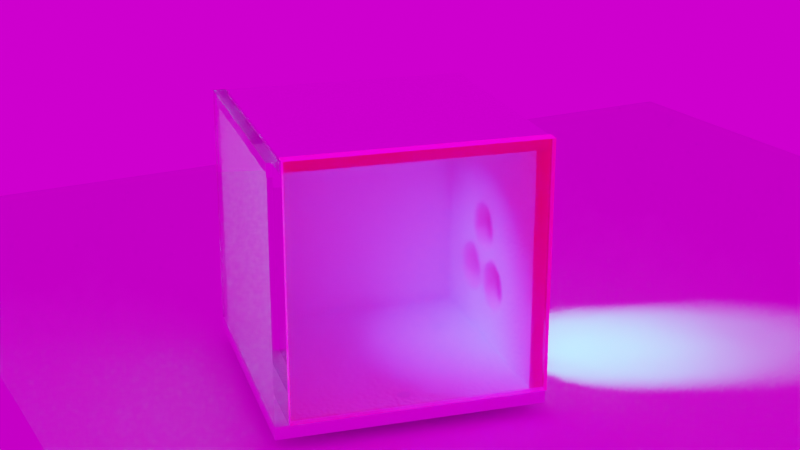 # Source: moodlight1.blend  (saved by Blender 3.1.7; exported with 4.5.12 LTS)
import bpy
from mathutils import Matrix  # noqa: F401  (used for matrix-valued properties, if any)

bpy.ops.wm.read_factory_settings(use_empty=True)
scene = bpy.context.scene
scene.name = 'Scene'

# ---- collections
col_collection = bpy.data.collections.new('Collection'); scene.collection.children.link(col_collection)
col_bottom_svg = bpy.data.collections.new('bottom.svg'); scene.collection.children.link(col_bottom_svg)

# ---- images (referenced by path relative to the original .blend; pixels are not part of the script)
import os
ASSET_DIR = os.environ.get("B2B_ASSET_DIR", "")  # directory of the original .blend (textures are referenced by path, not embedded)
HERE = os.path.dirname(os.path.abspath(__file__))  # packed textures are extracted next to this script under _unpacked/

def load_image(name, relpath, width, height, colorspace="sRGB"):
    """Load a texture the original file referenced (path relative to the .blend, or extracted next to this script)."""
    p = next((c for c in (os.path.join(HERE, relpath), os.path.join(ASSET_DIR, relpath)) if relpath and os.path.exists(c)), "")
    if p:
        img = bpy.data.images.load(p, check_existing=True)
        img.name = name
    else:  # same state as the original file: an image datablock whose file is absent (Cycles renders it pink)
        img = bpy.data.images.new(name, width, height)
        img.source = "FILE"
        img.filepath = "//" + (relpath or name)
    img.colorspace_settings.name = colorspace
    return img
img_kiara_interior_8k_d4d692b9_3903_4191_ae06_29406e390006_hdr = load_image('kiara_interior_8K_d4d692b9-3903-4191-ae06-29406e390006.hdr', 'kiara_interior_8K_d4d692b9-3903-4191-ae06-29406e390006.hdr', 1024, 1024, 'Linear Rec.709')

# ---- materials (node trees are filled in below, after node groups)
mat_plastic = bpy.data.materials.new('Plastic')
mat_glass_clean = bpy.data.materials.new('Glass clean')
mat_neon_plexi_pink_by_lp = bpy.data.materials.new('Neon Plexi Pink by LP')
mat_neon_plexi_pink_by_lp.alpha_threshold = 0.0
mat_neon_plexi_pink_by_lp.preview_render_type = 'CUBE'
mat_neon_plexi_pink_by_lp.diffuse_color = (0.8326, 0.0, 1.0, 1.0)
mat_neon_plexi_pink_by_lp.roughness = 0.5
mat_neon_plexi_pink_by_lp.line_color = (0.0, 0.0, 0.0, 1.0)

# ---- material node trees
mat_plastic.use_nodes = True; mat_plastic.node_tree.nodes.clear()
_N = mat_plastic.node_tree.nodes; _L = mat_plastic.node_tree.links
n0 = _N.new('ShaderNodeBsdfPrincipled'); n0.name = 'Principled BSDF'; n0.location = (460, 380)
n0.distribution = 'GGX'
n0.subsurface_method = 'BURLEY'
n0.inputs[0].default_value = (1.0, 1.0, 1.0, 1.0)
n0.inputs[3].default_value = 1.45
n0.inputs[13].default_value = 0.2727
n0.inputs[27].default_value = (0.0, 0.0, 0.0, 1.0)
n0.inputs[28].default_value = 1.0
n1 = _N.new('ShaderNodeOutputMaterial'); n1.name = 'Material Output'; n1.location = (740, 380)
n2 = _N.new('ShaderNodeValue'); n2.name = 'Value'; n2.location = (-180, 420)
n2.outputs[0].default_value = 0.35
n3 = _N.new('ShaderNodeValToRGB'); n3.name = 'ColorRamp'; n3.location = (-280, 320)
while len(n3.color_ramp.elements) > 1: n3.color_ramp.elements.remove(n3.color_ramp.elements[-1])
n3.color_ramp.elements[0].position = 0.07727; n3.color_ramp.elements[0].color = (0.0, 0.0, 0.0, 1.0)
_e = n3.color_ramp.elements.new(0.6864); _e.color = (1.0, 1.0, 1.0, 1.0)
n4 = _N.new('ShaderNodeMix'); n4.name = 'Mix'; n4.location = (240, 380)
n4.data_type = 'RGBA'
n4.blend_type = 'OVERLAY'
n4.inputs[0].default_value = 0.2
n5 = _N.new('ShaderNodeMath'); n5.name = 'Math.001'; n5.location = (-260, 40)
n5.operation = 'MULTIPLY'
n5.inputs[2].default_value = 0.0
n6 = _N.new('ShaderNodeTexNoise'); n6.name = 'Noise Texture'; n6.location = (-500, -80)
n6.inputs[2].default_value = 1000.0
n6.inputs[3].default_value = 16.0
n6.inputs[4].default_value = 0.0
n7 = _N.new('ShaderNodeTexNoise'); n7.name = 'Noise Texture.002'; n7.location = (-500, -300)
n7.inputs[2].default_value = 999.6
n7.inputs[3].default_value = 16.0
n7.inputs[4].default_value = 0.0
n8 = _N.new('ShaderNodeTexNoise'); n8.name = 'Noise Texture.001'; n8.location = (-500, 120)
n8.inputs[2].default_value = 990.0
n8.inputs[3].default_value = 16.0
n8.inputs[4].default_value = 0.0
n9 = _N.new('ShaderNodeTexNoise'); n9.name = 'Noise Texture.003'; n9.location = (-700, 120)
n9.inputs[2].default_value = 989.5
n9.inputs[3].default_value = 16.0
n9.inputs[4].default_value = 0.0
n10 = _N.new('ShaderNodeMath'); n10.name = 'Math.002'; n10.location = (-260, -120)
n10.operation = 'MULTIPLY'
n10.inputs[2].default_value = 0.0
n11 = _N.new('ShaderNodeMath'); n11.name = 'Math'; n11.location = (-20, -20)
n11.operation = 'MULTIPLY_ADD'
n11.use_clamp = True
n11.inputs[2].default_value = 0.38
n12 = _N.new('ShaderNodeMapping'); n12.name = 'Mapping'; n12.location = (-1060, -80)
n13 = _N.new('ShaderNodeValue'); n13.name = 'Value.001'; n13.location = (-1300, -400)
n13.outputs[0].default_value = 1.6
n14 = _N.new('NodeReroute'); n14.name = 'Reroute.002'; n14.location = (-860, -120)
n14.width = 16
n14.socket_idname = 'NodeSocketVector'
n15 = _N.new('ShaderNodeTexCoord'); n15.name = 'Texture Coordinate'; n15.location = (-1300, -160)
n16 = _N.new('ShaderNodeBump'); n16.name = 'Bump'; n16.location = (160, 0)
n16.invert = True
n16.inputs[0].default_value = 0.1417
n16.inputs[1].default_value = 0.04
n16.inputs[2].default_value = 1.0
_L.new(n0.outputs[0], n1.inputs[0])
_L.new(n16.outputs[0], n0.inputs[5])
_L.new(n6.outputs[0], n10.inputs[0])
_L.new(n11.outputs[0], n3.inputs[0])
_L.new(n8.outputs[0], n5.inputs[0])
_L.new(n5.outputs[0], n11.inputs[1])
_L.new(n10.outputs[0], n11.inputs[0])
_L.new(n7.outputs[0], n10.inputs[1])
_L.new(n9.outputs[0], n5.inputs[1])
_L.new(n11.outputs[0], n16.inputs[3])
_L.new(n2.outputs[0], n4.inputs[6])
_L.new(n3.outputs[0], n4.inputs[7])
_L.new(n4.outputs[2], n0.inputs[2])
_L.new(n13.outputs[0], n12.inputs[3])
_L.new(n12.outputs[0], n14.inputs[0])
_L.new(n14.outputs[0], n9.inputs[0])
_L.new(n14.outputs[0], n8.inputs[0])
_L.new(n14.outputs[0], n6.inputs[0])
_L.new(n14.outputs[0], n7.inputs[0])
_L.new(n15.outputs[2], n12.inputs[0])
n1.is_active_output = True
mat_glass_clean.use_nodes = True; mat_glass_clean.node_tree.nodes.clear()
_N = mat_glass_clean.node_tree.nodes; _L = mat_glass_clean.node_tree.links
n0 = _N.new('ShaderNodeOutputMaterial'); n0.name = 'Material Output'; n0.location = (300, 300)
n1 = _N.new('ShaderNodeBsdfPrincipled'); n1.name = 'Principled BSDF'; n1.location = (10, 300)
n1.distribution = 'GGX'
n1.subsurface_method = 'BURLEY'
n1.inputs[0].default_value = (1.0, 1.0, 1.0, 1.0)
n1.inputs[2].default_value = 0.0
n1.inputs[18].default_value = 1.0
n1.inputs[27].default_value = (0.0, 0.0, 0.0, 1.0)
n1.inputs[28].default_value = 1.0
_L.new(n1.outputs[0], n0.inputs[0])
n0.is_active_output = True
mat_neon_plexi_pink_by_lp.use_nodes = True; mat_neon_plexi_pink_by_lp.node_tree.nodes.clear()
_N = mat_neon_plexi_pink_by_lp.node_tree.nodes; _L = mat_neon_plexi_pink_by_lp.node_tree.links
n0 = _N.new('ShaderNodeValue'); n0.name = 'Value'; n0.location = (-1170, 282)
n0.outputs[0].default_value = 1.491
n1 = _N.new('ShaderNodeFresnel'); n1.name = 'Fresnel'; n1.location = (-927, 371)
n2 = _N.new('ShaderNodeBsdfAnisotropic'); n2.name = 'Glossy BSDF'; n2.location = (-284, 390)
n2.distribution = 'BECKMANN'
n3 = _N.new('ShaderNodeNewGeometry'); n3.name = 'Geometry'; n3.location = (-1177, 19)
n4 = _N.new('ShaderNodeRGBCurve'); n4.name = 'RGB Curves'; n4.location = (-971, 133)
_c = n4.mapping.curves[3]
while len(_c.points) > 2: _c.points.remove(_c.points[-1])
_c.points[0].location = (0.0, 0.0); _c.points[0].handle_type = 'AUTO'
_c.points[1].location = (0.96818, 0.28125); _c.points[1].handle_type = 'AUTO'
_p = _c.points.new(1.0, 1.0); _p.handle_type = 'AUTO'
n4.mapping.update()
n5 = _N.new('ShaderNodeRGBCurve'); n5.name = 'RGB Curves.001'; n5.location = (-663, 143)
_c = n5.mapping.curves[3]
while len(_c.points) > 2: _c.points.remove(_c.points[-1])
_c.points[0].location = (0.0, 0.0); _c.points[0].handle_type = 'AUTO'
_c.points[1].location = (0.74091, 0.38125); _c.points[1].handle_type = 'AUTO'
_p = _c.points.new(1.0, 1.0); _p.handle_type = 'AUTO'
n5.mapping.update()
n6 = _N.new('ShaderNodeBsdfRefraction'); n6.name = 'Refraction BSDF'; n6.location = (-114, 216)
n6.distribution = 'GGX'
n6.inputs[0].default_value = (1.0, 0.1149, 0.3, 1.0)
n7 = _N.new('ShaderNodeBsdfTranslucent'); n7.name = 'Translucent BSDF'; n7.location = (-112, 33)
n7.inputs[0].default_value = (0.8401, 0.002946, 1.0, 1.0)
n8 = _N.new('ShaderNodeMixShader'); n8.name = 'Mix Shader'; n8.location = (99, 212)
n9 = _N.new('ShaderNodeOutputMaterial'); n9.name = 'Material Output'; n9.location = (606, 272)
n10 = _N.new('ShaderNodeAddShader'); n10.name = 'Add Shader'; n10.location = (325, 282)
n11 = _N.new('ShaderNodeMath'); n11.name = 'Math'; n11.location = (-389, 180)
n11.operation = 'POWER'
n12 = _N.new('ShaderNodeMath'); n12.name = 'Math.001'; n12.location = (-474, 267)
n12.operation = 'POWER'
_L.new(n2.outputs[0], n10.inputs[0])
_L.new(n0.outputs[0], n1.inputs[0])
_L.new(n0.outputs[0], n6.inputs[2])
_L.new(n3.outputs[7], n4.inputs[1])
_L.new(n4.outputs[0], n5.inputs[1])
_L.new(n8.outputs[0], n10.inputs[1])
_L.new(n6.outputs[0], n8.inputs[1])
_L.new(n7.outputs[0], n8.inputs[2])
_L.new(n1.outputs[0], n8.inputs[0])
_L.new(n10.outputs[0], n9.inputs[0])
_L.new(n1.outputs[0], n2.inputs[0])
_L.new(n5.outputs[0], n11.inputs[0])
_L.new(n11.outputs[0], n6.inputs[1])
_L.new(n5.outputs[0], n12.inputs[0])
_L.new(n12.outputs[0], n2.inputs[1])
n9.is_active_output = True

# ---- world
world_kiara_interior = bpy.data.worlds.new('Kiara Interior'); scene.world = world_kiara_interior
world_kiara_interior.use_nodes = True; world_kiara_interior.node_tree.nodes.clear()
_N = world_kiara_interior.node_tree.nodes; _L = world_kiara_interior.node_tree.links
n0 = _N.new('ShaderNodeOutputWorld'); n0.name = 'World Output'; n0.location = (300, 300)
n1 = _N.new('ShaderNodeTexEnvironment'); n1.name = 'Environment Texture'; n1.location = (-336, 203)
n1.image = img_kiara_interior_8k_d4d692b9_3903_4191_ae06_29406e390006_hdr
_L.new(n1.outputs[0], n0.inputs[0])
n0.is_active_output = True
world_kiara_interior.color = (0.05088, 0.05088, 0.05088)
world_kiara_interior.use_sun_shadow = False
world_kiara_interior.sun_shadow_jitter_overblur = 0.0

# ---- cameras
cam_camera = bpy.data.cameras.new('Camera')
cam_camera.clip_end = 100.0
cam_camera.lens = 63.62
cam_camera.ortho_scale = 7.314

# ---- lights
light_spot = bpy.data.lights.new('Spot', 'SPOT')
light_spot.color = (0.0, 0.1502, 1.0)
light_spot.transmission_factor = 0.0
light_spot.energy = 21.5
light_spot.shadow_soft_size = 0.0254
light_spot.shadow_maximum_resolution = 0.006
light_spot.use_absolute_resolution = True
light_light = bpy.data.lights.new('Light', 'POINT')
light_light.transmission_factor = 0.0
light_light.energy = 1000.0
light_light.shadow_soft_size = 0.1
light_light.shadow_maximum_resolution = 0.006
light_light.use_absolute_resolution = True

# ---- meshes
me_cube_002 = bpy.data.meshes.new('Cube.002')
me_cube_002.from_pydata([(-0.3048, -0.3048, -0.3048), (-0.3048, -0.3048, 0.3048), (-0.3048, 0.3048, -0.3048), (-0.3048, 0.3048, 0.3048), (0.3048, -0.3048, -0.3048), (0.3048, -0.3048, 0.3048), (0.3048, 0.3048, -0.3048), (0.3048, 0.3048, 0.3048)], [], [(0, 1, 3, 2), (2, 3, 7, 6), (6, 7, 5, 4), (4, 5, 1, 0), (2, 6, 4, 0), (7, 3, 1, 5)])
_uv = me_cube_002.uv_layers.new(name='UVMap')
_uv.uv.foreach_set('vector', [0.375, 0.0, 0.625, 0.0, 0.625, 0.25, 0.375, 0.25, 0.375, 0.25, 0.625, 0.25, 0.625, 0.5, 0.375, 0.5, 0.375, 0.5, 0.625, 0.5, 0.625, 0.75, 0.375, 0.75, 0.375, 0.75, 0.625, 0.75, 0.625, 1.0, 0.375, 1.0, 0.125, 0.5, 0.375, 0.5, 0.375, 0.75, 0.125, 0.75, 0.625, 0.5, 0.875, 0.5, 0.875, 0.75, 0.625, 0.75])
_uv = me_cube_002.uv_layers.new(name='automap')
_uv.uv.foreach_set('vector', [0.2619, 0.2619, 0.2619, 0.7381, 0.7381, 0.7381, 0.7381, 0.2619, 0.2619, 0.2619, 0.2619, 0.7381, 0.7381, 0.7381, 0.7381, 0.2619, 0.7381, 0.2619, 0.7381, 0.7381, 0.2619, 0.7381, 0.2619, 0.2619, 0.7381, 0.2619, 0.7381, 0.7381, 0.2619, 0.7381, 0.2619, 0.2619, 0.2619, 0.7381, 0.7381, 0.7381, 0.7381, 0.2619, 0.2619, 0.2619, 0.7381, 0.7381, 0.2619, 0.7381, 0.2619, 0.2619, 0.7381, 0.2619])
_uv.active_render = True
_ca = me_cube_002.color_attributes.new('Col', 'BYTE_COLOR', 'CORNER')
_ca.data.foreach_set('color', [1.0, 1.0, 1.0, 1.0, 1.0, 1.0, 1.0, 1.0, 1.0, 1.0, 1.0, 1.0, 1.0, 1.0, 1.0, 1.0, 1.0, 1.0, 1.0, 1.0, 1.0, 1.0, 1.0, 1.0, 1.0, 1.0, 1.0, 1.0, 1.0, 1.0, 1.0, 1.0, 1.0, 1.0, 1.0, 1.0, 1.0, 1.0, 1.0, 1.0, 1.0, 1.0, 1.0, 1.0, 1.0, 1.0, 1.0, 1.0, 1.0, 1.0, 1.0, 1.0, 1.0, 1.0, 1.0, 1.0, 1.0, 1.0, 1.0, 1.0, 1.0, 1.0, 1.0, 1.0, 1.0, 1.0, 1.0, 1.0, 1.0, 1.0, 1.0, 1.0, 1.0, 1.0, 1.0, 1.0, 1.0, 1.0, 1.0, 1.0, 1.0, 1.0, 1.0, 1.0, 1.0, 1.0, 1.0, 1.0, 1.0, 1.0, 1.0, 1.0, 1.0, 1.0, 1.0, 1.0])
me_cube_002.materials.append(None)
me_cube_002.use_remesh_fix_poles = True
me_cube_002.use_remesh_preserve_attributes = False
me_cube_002.auto_texspace = False
me_cube_002.update()
me_cylinder_003 = bpy.data.meshes.new('Cylinder.003')
me_cylinder_003.from_pydata([(0.0, 0.3048, -0.3048), (0.0, 0.3048, 0.3048), (0.05946, 0.2989, -0.3048), (0.05946, 0.2989, 0.3048), (0.1166, 0.2816, -0.3048), (0.1166, 0.2816, 0.3048), (0.1693, 0.2534, -0.3048), (0.1693, 0.2534, 0.3048), (0.2155, 0.2155, -0.3048), (0.2155, 0.2155, 0.3048), (0.2534, 0.1693, -0.3048), (0.2534, 0.1693, 0.3048), (0.2816, 0.1166, -0.3048), (0.2816, 0.1166, 0.3048), (0.2989, 0.05946, -0.3048), (0.2989, 0.05946, 0.3048), (0.3048, -1.332e-08, -0.3048), (0.3048, -1.332e-08, 0.3048), (0.2989, -0.05946, -0.3048), (0.2989, -0.05946, 0.3048), (0.2816, -0.1166, -0.3048), (0.2816, -0.1166, 0.3048), (0.2534, -0.1693, -0.3048), (0.2534, -0.1693, 0.3048), (0.2155, -0.2155, -0.3048), (0.2155, -0.2155, 0.3048), (0.1693, -0.2534, -0.3048), (0.1693, -0.2534, 0.3048), (0.1166, -0.2816, -0.3048), (0.1166, -0.2816, 0.3048), (0.05946, -0.2989, -0.3048), (0.05946, -0.2989, 0.3048), (-2.665e-08, -0.3048, -0.3048), (-2.665e-08, -0.3048, 0.3048), (-0.05946, -0.2989, -0.3048), (-0.05946, -0.2989, 0.3048), (-0.1166, -0.2816, -0.3048), (-0.1166, -0.2816, 0.3048), (-0.1693, -0.2534, -0.3048), (-0.1693, -0.2534, 0.3048), (-0.2155, -0.2155, -0.3048), (-0.2155, -0.2155, 0.3048), (-0.2534, -0.1693, -0.3048), (-0.2534, -0.1693, 0.3048), (-0.2816, -0.1166, -0.3048), (-0.2816, -0.1166, 0.3048), (-0.2989, -0.05946, -0.3048), (-0.2989, -0.05946, 0.3048), (-0.3048, 3.635e-09, -0.3048), (-0.3048, 3.635e-09, 0.3048), (-0.2989, 0.05946, -0.3048), (-0.2989, 0.05946, 0.3048), (-0.2816, 0.1166, -0.3048), (-0.2816, 0.1166, 0.3048), (-0.2534, 0.1693, -0.3048), (-0.2534, 0.1693, 0.3048), (-0.2155, 0.2155, -0.3048), (-0.2155, 0.2155, 0.3048), (-0.1693, 0.2534, -0.3048), (-0.1693, 0.2534, 0.3048), (-0.1166, 0.2816, -0.3048), (-0.1166, 0.2816, 0.3048), (-0.05946, 0.2989, -0.3048), (-0.05946, 0.2989, 0.3048)], [], [(0, 1, 3, 2), (2, 3, 5, 4), (4, 5, 7, 6), (6, 7, 9, 8), (8, 9, 11, 10), (10, 11, 13, 12), (12, 13, 15, 14), (14, 15, 17, 16), (16, 17, 19, 18), (18, 19, 21, 20), (20, 21, 23, 22), (22, 23, 25, 24), (24, 25, 27, 26), (26, 27, 29, 28), (28, 29, 31, 30), (30, 31, 33, 32), (32, 33, 35, 34), (34, 35, 37, 36), (36, 37, 39, 38), (38, 39, 41, 40), (40, 41, 43, 42), (42, 43, 45, 44), (44, 45, 47, 46), (46, 47, 49, 48), (48, 49, 51, 50), (50, 51, 53, 52), (52, 53, 55, 54), (54, 55, 57, 56), (56, 57, 59, 58), (58, 59, 61, 60), (3, 1, 63, 61, 59, 57, 55, 53, 51, 49, 47, 45, 43, 41, 39, 37, 35, 33, 31, 29, 27, 25, 23, 21, 19, 17, 15, 13, 11, 9, 7, 5), (60, 61, 63, 62), (62, 63, 1, 0), (0, 2, 4, 6, 8, 10, 12, 14, 16, 18, 20, 22, 24, 26, 28, 30, 32, 34, 36, 38, 40, 42, 44, 46, 48, 50, 52, 54, 56, 58, 60, 62)])
_uv = me_cylinder_003.uv_layers.new(name='UVMap')
_uv.uv.foreach_set('vector', [1.0, 0.5, 1.0, 1.0, 0.9688, 1.0, 0.9688, 0.5, 0.9688, 0.5, 0.9688, 1.0, 0.9375, 1.0, 0.9375, 0.5, 0.9375, 0.5, 0.9375, 1.0, 0.9062, 1.0, 0.9062, 0.5, 0.9062, 0.5, 0.9062, 1.0, 0.875, 1.0, 0.875, 0.5, 0.875, 0.5, 0.875, 1.0, 0.8438, 1.0, 0.8438, 0.5, 0.8438, 0.5, 0.8438, 1.0, 0.8125, 1.0, 0.8125, 0.5, 0.8125, 0.5, 0.8125, 1.0, 0.7812, 1.0, 0.7812, 0.5, 0.7812, 0.5, 0.7812, 1.0, 0.75, 1.0, 0.75, 0.5, 0.75, 0.5, 0.75, 1.0, 0.7188, 1.0, 0.7188, 0.5, 0.7188, 0.5, 0.7188, 1.0, 0.6875, 1.0, 0.6875, 0.5, 0.6875, 0.5, 0.6875, 1.0, 0.6562, 1.0, 0.6562, 0.5, 0.6562, 0.5, 0.6562, 1.0, 0.625, 1.0, 0.625, 0.5, 0.625, 0.5, 0.625, 1.0, 0.5938, 1.0, 0.5938, 0.5, 0.5938, 0.5, 0.5938, 1.0, 0.5625, 1.0, 0.5625, 0.5, 0.5625, 0.5, 0.5625, 1.0, 0.5312, 1.0, 0.5312, 0.5, 0.5312, 0.5, 0.5312, 1.0, 0.5, 1.0, 0.5, 0.5, 0.5, 0.5, 0.5, 1.0, 0.4688, 1.0, 0.4688, 0.5, 0.4688, 0.5, 0.4688, 1.0, 0.4375, 1.0, 0.4375, 0.5, 0.4375, 0.5, 0.4375, 1.0, 0.4062, 1.0, 0.4062, 0.5, 0.4062, 0.5, 0.4062, 1.0, 0.375, 1.0, 0.375, 0.5, 0.375, 0.5, 0.375, 1.0, 0.3438, 1.0, 0.3438, 0.5, 0.3438, 0.5, 0.3438, 1.0, 0.3125, 1.0, 0.3125, 0.5, 0.3125, 0.5, 0.3125, 1.0, 0.2812, 1.0, 0.2812, 0.5, 0.2812, 0.5, 0.2812, 1.0, 0.25, 1.0, 0.25, 0.5, 0.25, 0.5, 0.25, 1.0, 0.2188, 1.0, 0.2188, 0.5, 0.2188, 0.5, 0.2188, 1.0, 0.1875, 1.0, 0.1875, 0.5, 0.1875, 0.5, 0.1875, 1.0, 0.1562, 1.0, 0.1562, 0.5, 0.1562, 0.5, 0.1562, 1.0, 0.125, 1.0, 0.125, 0.5, 0.125, 0.5, 0.125, 1.0, 0.09375, 1.0, 0.09375, 0.5, 0.09375, 0.5, 0.09375, 1.0, 0.0625, 1.0, 0.0625, 0.5, 0.2968, 0.4854, 0.25, 0.49, 0.2032, 0.4854, 0.1582, 0.4717, 0.1167, 0.4496, 0.08029, 0.4197, 0.05045, 0.3833, 0.02827, 0.3418, 0.01461, 0.2968, 0.01, 0.25, 0.01461, 0.2032, 0.02827, 0.1582, 0.05045, 0.1167, 0.08029, 0.08029, 0.1167, 0.05045, 0.1582, 0.02827, 0.2032, 0.01461, 0.25, 0.01, 0.2968, 0.01461, 0.3418, 0.02827, 0.3833, 0.05045, 0.4197, 0.08029, 0.4496, 0.1167, 0.4717, 0.1582, 0.4854, 0.2032, 0.49, 0.25, 0.4854, 0.2968, 0.4717, 0.3418, 0.4496, 0.3833, 0.4197, 0.4197, 0.3833, 0.4496, 0.3418, 0.4717, 0.0625, 0.5, 0.0625, 1.0, 0.03125, 1.0, 0.03125, 0.5, 0.03125, 0.5, 0.03125, 1.0, 0.0, 1.0, 0.0, 0.5, 0.75, 0.49, 0.7968, 0.4854, 0.8418, 0.4717, 0.8833, 0.4496, 0.9197, 0.4197, 0.9496, 0.3833, 0.9717, 0.3418, 0.9854, 0.2968, 0.99, 0.25, 0.9854, 0.2032, 0.9717, 0.1582, 0.9496, 0.1167, 0.9197, 0.08029, 0.8833, 0.05045, 0.8418, 0.02827, 0.7968, 0.01461, 0.75, 0.01, 0.7032, 0.01461, 0.6582, 0.02827, 0.6167, 0.05045, 0.5803, 0.08029, 0.5504, 0.1167, 0.5283, 0.1582, 0.5146, 0.2032, 0.51, 0.25, 0.5146, 0.2968, 0.5283, 0.3418, 0.5504, 0.3833, 0.5803, 0.4197, 0.6167, 0.4496, 0.6582, 0.4717, 0.7032, 0.4854])
me_cylinder_003.use_remesh_fix_poles = True
me_cylinder_003.use_remesh_preserve_attributes = False
me_cylinder_003.update()
me_cylinder_004 = bpy.data.meshes.new('Cylinder.004')
me_cylinder_004.from_pydata([(0.0, 0.3048, -0.3048), (0.0, 0.3048, 0.3048), (0.05946, 0.2989, -0.3048), (0.05946, 0.2989, 0.3048), (0.1166, 0.2816, -0.3048), (0.1166, 0.2816, 0.3048), (0.1693, 0.2534, -0.3048), (0.1693, 0.2534, 0.3048), (0.2155, 0.2155, -0.3048), (0.2155, 0.2155, 0.3048), (0.2534, 0.1693, -0.3048), (0.2534, 0.1693, 0.3048), (0.2816, 0.1166, -0.3048), (0.2816, 0.1166, 0.3048), (0.2989, 0.05946, -0.3048), (0.2989, 0.05946, 0.3048), (0.3048, -1.332e-08, -0.3048), (0.3048, -1.332e-08, 0.3048), (0.2989, -0.05946, -0.3048), (0.2989, -0.05946, 0.3048), (0.2816, -0.1166, -0.3048), (0.2816, -0.1166, 0.3048), (0.2534, -0.1693, -0.3048), (0.2534, -0.1693, 0.3048), (0.2155, -0.2155, -0.3048), (0.2155, -0.2155, 0.3048), (0.1693, -0.2534, -0.3048), (0.1693, -0.2534, 0.3048), (0.1166, -0.2816, -0.3048), (0.1166, -0.2816, 0.3048), (0.05946, -0.2989, -0.3048), (0.05946, -0.2989, 0.3048), (-2.665e-08, -0.3048, -0.3048), (-2.665e-08, -0.3048, 0.3048), (-0.05946, -0.2989, -0.3048), (-0.05946, -0.2989, 0.3048), (-0.1166, -0.2816, -0.3048), (-0.1166, -0.2816, 0.3048), (-0.1693, -0.2534, -0.3048), (-0.1693, -0.2534, 0.3048), (-0.2155, -0.2155, -0.3048), (-0.2155, -0.2155, 0.3048), (-0.2534, -0.1693, -0.3048), (-0.2534, -0.1693, 0.3048), (-0.2816, -0.1166, -0.3048), (-0.2816, -0.1166, 0.3048), (-0.2989, -0.05946, -0.3048), (-0.2989, -0.05946, 0.3048), (-0.3048, 3.635e-09, -0.3048), (-0.3048, 3.635e-09, 0.3048), (-0.2989, 0.05946, -0.3048), (-0.2989, 0.05946, 0.3048), (-0.2816, 0.1166, -0.3048), (-0.2816, 0.1166, 0.3048), (-0.2534, 0.1693, -0.3048), (-0.2534, 0.1693, 0.3048), (-0.2155, 0.2155, -0.3048), (-0.2155, 0.2155, 0.3048), (-0.1693, 0.2534, -0.3048), (-0.1693, 0.2534, 0.3048), (-0.1166, 0.2816, -0.3048), (-0.1166, 0.2816, 0.3048), (-0.05946, 0.2989, -0.3048), (-0.05946, 0.2989, 0.3048)], [], [(0, 1, 3, 2), (2, 3, 5, 4), (4, 5, 7, 6), (6, 7, 9, 8), (8, 9, 11, 10), (10, 11, 13, 12), (12, 13, 15, 14), (14, 15, 17, 16), (16, 17, 19, 18), (18, 19, 21, 20), (20, 21, 23, 22), (22, 23, 25, 24), (24, 25, 27, 26), (26, 27, 29, 28), (28, 29, 31, 30), (30, 31, 33, 32), (32, 33, 35, 34), (34, 35, 37, 36), (36, 37, 39, 38), (38, 39, 41, 40), (40, 41, 43, 42), (42, 43, 45, 44), (44, 45, 47, 46), (46, 47, 49, 48), (48, 49, 51, 50), (50, 51, 53, 52), (52, 53, 55, 54), (54, 55, 57, 56), (56, 57, 59, 58), (58, 59, 61, 60), (3, 1, 63, 61, 59, 57, 55, 53, 51, 49, 47, 45, 43, 41, 39, 37, 35, 33, 31, 29, 27, 25, 23, 21, 19, 17, 15, 13, 11, 9, 7, 5), (60, 61, 63, 62), (62, 63, 1, 0), (0, 2, 4, 6, 8, 10, 12, 14, 16, 18, 20, 22, 24, 26, 28, 30, 32, 34, 36, 38, 40, 42, 44, 46, 48, 50, 52, 54, 56, 58, 60, 62)])
_uv = me_cylinder_004.uv_layers.new(name='UVMap')
_uv.uv.foreach_set('vector', [1.0, 0.5, 1.0, 1.0, 0.9688, 1.0, 0.9688, 0.5, 0.9688, 0.5, 0.9688, 1.0, 0.9375, 1.0, 0.9375, 0.5, 0.9375, 0.5, 0.9375, 1.0, 0.9062, 1.0, 0.9062, 0.5, 0.9062, 0.5, 0.9062, 1.0, 0.875, 1.0, 0.875, 0.5, 0.875, 0.5, 0.875, 1.0, 0.8438, 1.0, 0.8438, 0.5, 0.8438, 0.5, 0.8438, 1.0, 0.8125, 1.0, 0.8125, 0.5, 0.8125, 0.5, 0.8125, 1.0, 0.7812, 1.0, 0.7812, 0.5, 0.7812, 0.5, 0.7812, 1.0, 0.75, 1.0, 0.75, 0.5, 0.75, 0.5, 0.75, 1.0, 0.7188, 1.0, 0.7188, 0.5, 0.7188, 0.5, 0.7188, 1.0, 0.6875, 1.0, 0.6875, 0.5, 0.6875, 0.5, 0.6875, 1.0, 0.6562, 1.0, 0.6562, 0.5, 0.6562, 0.5, 0.6562, 1.0, 0.625, 1.0, 0.625, 0.5, 0.625, 0.5, 0.625, 1.0, 0.5938, 1.0, 0.5938, 0.5, 0.5938, 0.5, 0.5938, 1.0, 0.5625, 1.0, 0.5625, 0.5, 0.5625, 0.5, 0.5625, 1.0, 0.5312, 1.0, 0.5312, 0.5, 0.5312, 0.5, 0.5312, 1.0, 0.5, 1.0, 0.5, 0.5, 0.5, 0.5, 0.5, 1.0, 0.4688, 1.0, 0.4688, 0.5, 0.4688, 0.5, 0.4688, 1.0, 0.4375, 1.0, 0.4375, 0.5, 0.4375, 0.5, 0.4375, 1.0, 0.4062, 1.0, 0.4062, 0.5, 0.4062, 0.5, 0.4062, 1.0, 0.375, 1.0, 0.375, 0.5, 0.375, 0.5, 0.375, 1.0, 0.3438, 1.0, 0.3438, 0.5, 0.3438, 0.5, 0.3438, 1.0, 0.3125, 1.0, 0.3125, 0.5, 0.3125, 0.5, 0.3125, 1.0, 0.2812, 1.0, 0.2812, 0.5, 0.2812, 0.5, 0.2812, 1.0, 0.25, 1.0, 0.25, 0.5, 0.25, 0.5, 0.25, 1.0, 0.2188, 1.0, 0.2188, 0.5, 0.2188, 0.5, 0.2188, 1.0, 0.1875, 1.0, 0.1875, 0.5, 0.1875, 0.5, 0.1875, 1.0, 0.1562, 1.0, 0.1562, 0.5, 0.1562, 0.5, 0.1562, 1.0, 0.125, 1.0, 0.125, 0.5, 0.125, 0.5, 0.125, 1.0, 0.09375, 1.0, 0.09375, 0.5, 0.09375, 0.5, 0.09375, 1.0, 0.0625, 1.0, 0.0625, 0.5, 0.2968, 0.4854, 0.25, 0.49, 0.2032, 0.4854, 0.1582, 0.4717, 0.1167, 0.4496, 0.08029, 0.4197, 0.05045, 0.3833, 0.02827, 0.3418, 0.01461, 0.2968, 0.01, 0.25, 0.01461, 0.2032, 0.02827, 0.1582, 0.05045, 0.1167, 0.08029, 0.08029, 0.1167, 0.05045, 0.1582, 0.02827, 0.2032, 0.01461, 0.25, 0.01, 0.2968, 0.01461, 0.3418, 0.02827, 0.3833, 0.05045, 0.4197, 0.08029, 0.4496, 0.1167, 0.4717, 0.1582, 0.4854, 0.2032, 0.49, 0.25, 0.4854, 0.2968, 0.4717, 0.3418, 0.4496, 0.3833, 0.4197, 0.4197, 0.3833, 0.4496, 0.3418, 0.4717, 0.0625, 0.5, 0.0625, 1.0, 0.03125, 1.0, 0.03125, 0.5, 0.03125, 0.5, 0.03125, 1.0, 0.0, 1.0, 0.0, 0.5, 0.75, 0.49, 0.7968, 0.4854, 0.8418, 0.4717, 0.8833, 0.4496, 0.9197, 0.4197, 0.9496, 0.3833, 0.9717, 0.3418, 0.9854, 0.2968, 0.99, 0.25, 0.9854, 0.2032, 0.9717, 0.1582, 0.9496, 0.1167, 0.9197, 0.08029, 0.8833, 0.05045, 0.8418, 0.02827, 0.7968, 0.01461, 0.75, 0.01, 0.7032, 0.01461, 0.6582, 0.02827, 0.6167, 0.05045, 0.5803, 0.08029, 0.5504, 0.1167, 0.5283, 0.1582, 0.5146, 0.2032, 0.51, 0.25, 0.5146, 0.2968, 0.5283, 0.3418, 0.5504, 0.3833, 0.5803, 0.4197, 0.6167, 0.4496, 0.6582, 0.4717, 0.7032, 0.4854])
me_cylinder_004.use_remesh_fix_poles = True
me_cylinder_004.use_remesh_preserve_attributes = False
me_cylinder_004.update()
me_cylinder_005 = bpy.data.meshes.new('Cylinder.005')
me_cylinder_005.from_pydata([(0.0, 0.3048, -0.3048), (0.0, 0.3048, 0.3048), (0.05946, 0.2989, -0.3048), (0.05946, 0.2989, 0.3048), (0.1166, 0.2816, -0.3048), (0.1166, 0.2816, 0.3048), (0.1693, 0.2534, -0.3048), (0.1693, 0.2534, 0.3048), (0.2155, 0.2155, -0.3048), (0.2155, 0.2155, 0.3048), (0.2534, 0.1693, -0.3048), (0.2534, 0.1693, 0.3048), (0.2816, 0.1166, -0.3048), (0.2816, 0.1166, 0.3048), (0.2989, 0.05946, -0.3048), (0.2989, 0.05946, 0.3048), (0.3048, -1.332e-08, -0.3048), (0.3048, -1.332e-08, 0.3048), (0.2989, -0.05946, -0.3048), (0.2989, -0.05946, 0.3048), (0.2816, -0.1166, -0.3048), (0.2816, -0.1166, 0.3048), (0.2534, -0.1693, -0.3048), (0.2534, -0.1693, 0.3048), (0.2155, -0.2155, -0.3048), (0.2155, -0.2155, 0.3048), (0.1693, -0.2534, -0.3048), (0.1693, -0.2534, 0.3048), (0.1166, -0.2816, -0.3048), (0.1166, -0.2816, 0.3048), (0.05946, -0.2989, -0.3048), (0.05946, -0.2989, 0.3048), (-2.665e-08, -0.3048, -0.3048), (-2.665e-08, -0.3048, 0.3048), (-0.05946, -0.2989, -0.3048), (-0.05946, -0.2989, 0.3048), (-0.1166, -0.2816, -0.3048), (-0.1166, -0.2816, 0.3048), (-0.1693, -0.2534, -0.3048), (-0.1693, -0.2534, 0.3048), (-0.2155, -0.2155, -0.3048), (-0.2155, -0.2155, 0.3048), (-0.2534, -0.1693, -0.3048), (-0.2534, -0.1693, 0.3048), (-0.2816, -0.1166, -0.3048), (-0.2816, -0.1166, 0.3048), (-0.2989, -0.05946, -0.3048), (-0.2989, -0.05946, 0.3048), (-0.3048, 3.635e-09, -0.3048), (-0.3048, 3.635e-09, 0.3048), (-0.2989, 0.05946, -0.3048), (-0.2989, 0.05946, 0.3048), (-0.2816, 0.1166, -0.3048), (-0.2816, 0.1166, 0.3048), (-0.2534, 0.1693, -0.3048), (-0.2534, 0.1693, 0.3048), (-0.2155, 0.2155, -0.3048), (-0.2155, 0.2155, 0.3048), (-0.1693, 0.2534, -0.3048), (-0.1693, 0.2534, 0.3048), (-0.1166, 0.2816, -0.3048), (-0.1166, 0.2816, 0.3048), (-0.05946, 0.2989, -0.3048), (-0.05946, 0.2989, 0.3048)], [], [(0, 1, 3, 2), (2, 3, 5, 4), (4, 5, 7, 6), (6, 7, 9, 8), (8, 9, 11, 10), (10, 11, 13, 12), (12, 13, 15, 14), (14, 15, 17, 16), (16, 17, 19, 18), (18, 19, 21, 20), (20, 21, 23, 22), (22, 23, 25, 24), (24, 25, 27, 26), (26, 27, 29, 28), (28, 29, 31, 30), (30, 31, 33, 32), (32, 33, 35, 34), (34, 35, 37, 36), (36, 37, 39, 38), (38, 39, 41, 40), (40, 41, 43, 42), (42, 43, 45, 44), (44, 45, 47, 46), (46, 47, 49, 48), (48, 49, 51, 50), (50, 51, 53, 52), (52, 53, 55, 54), (54, 55, 57, 56), (56, 57, 59, 58), (58, 59, 61, 60), (3, 1, 63, 61, 59, 57, 55, 53, 51, 49, 47, 45, 43, 41, 39, 37, 35, 33, 31, 29, 27, 25, 23, 21, 19, 17, 15, 13, 11, 9, 7, 5), (60, 61, 63, 62), (62, 63, 1, 0), (0, 2, 4, 6, 8, 10, 12, 14, 16, 18, 20, 22, 24, 26, 28, 30, 32, 34, 36, 38, 40, 42, 44, 46, 48, 50, 52, 54, 56, 58, 60, 62)])
_uv = me_cylinder_005.uv_layers.new(name='UVMap')
_uv.uv.foreach_set('vector', [1.0, 0.5, 1.0, 1.0, 0.9688, 1.0, 0.9688, 0.5, 0.9688, 0.5, 0.9688, 1.0, 0.9375, 1.0, 0.9375, 0.5, 0.9375, 0.5, 0.9375, 1.0, 0.9062, 1.0, 0.9062, 0.5, 0.9062, 0.5, 0.9062, 1.0, 0.875, 1.0, 0.875, 0.5, 0.875, 0.5, 0.875, 1.0, 0.8438, 1.0, 0.8438, 0.5, 0.8438, 0.5, 0.8438, 1.0, 0.8125, 1.0, 0.8125, 0.5, 0.8125, 0.5, 0.8125, 1.0, 0.7812, 1.0, 0.7812, 0.5, 0.7812, 0.5, 0.7812, 1.0, 0.75, 1.0, 0.75, 0.5, 0.75, 0.5, 0.75, 1.0, 0.7188, 1.0, 0.7188, 0.5, 0.7188, 0.5, 0.7188, 1.0, 0.6875, 1.0, 0.6875, 0.5, 0.6875, 0.5, 0.6875, 1.0, 0.6562, 1.0, 0.6562, 0.5, 0.6562, 0.5, 0.6562, 1.0, 0.625, 1.0, 0.625, 0.5, 0.625, 0.5, 0.625, 1.0, 0.5938, 1.0, 0.5938, 0.5, 0.5938, 0.5, 0.5938, 1.0, 0.5625, 1.0, 0.5625, 0.5, 0.5625, 0.5, 0.5625, 1.0, 0.5312, 1.0, 0.5312, 0.5, 0.5312, 0.5, 0.5312, 1.0, 0.5, 1.0, 0.5, 0.5, 0.5, 0.5, 0.5, 1.0, 0.4688, 1.0, 0.4688, 0.5, 0.4688, 0.5, 0.4688, 1.0, 0.4375, 1.0, 0.4375, 0.5, 0.4375, 0.5, 0.4375, 1.0, 0.4062, 1.0, 0.4062, 0.5, 0.4062, 0.5, 0.4062, 1.0, 0.375, 1.0, 0.375, 0.5, 0.375, 0.5, 0.375, 1.0, 0.3438, 1.0, 0.3438, 0.5, 0.3438, 0.5, 0.3438, 1.0, 0.3125, 1.0, 0.3125, 0.5, 0.3125, 0.5, 0.3125, 1.0, 0.2812, 1.0, 0.2812, 0.5, 0.2812, 0.5, 0.2812, 1.0, 0.25, 1.0, 0.25, 0.5, 0.25, 0.5, 0.25, 1.0, 0.2188, 1.0, 0.2188, 0.5, 0.2188, 0.5, 0.2188, 1.0, 0.1875, 1.0, 0.1875, 0.5, 0.1875, 0.5, 0.1875, 1.0, 0.1562, 1.0, 0.1562, 0.5, 0.1562, 0.5, 0.1562, 1.0, 0.125, 1.0, 0.125, 0.5, 0.125, 0.5, 0.125, 1.0, 0.09375, 1.0, 0.09375, 0.5, 0.09375, 0.5, 0.09375, 1.0, 0.0625, 1.0, 0.0625, 0.5, 0.2968, 0.4854, 0.25, 0.49, 0.2032, 0.4854, 0.1582, 0.4717, 0.1167, 0.4496, 0.08029, 0.4197, 0.05045, 0.3833, 0.02827, 0.3418, 0.01461, 0.2968, 0.01, 0.25, 0.01461, 0.2032, 0.02827, 0.1582, 0.05045, 0.1167, 0.08029, 0.08029, 0.1167, 0.05045, 0.1582, 0.02827, 0.2032, 0.01461, 0.25, 0.01, 0.2968, 0.01461, 0.3418, 0.02827, 0.3833, 0.05045, 0.4197, 0.08029, 0.4496, 0.1167, 0.4717, 0.1582, 0.4854, 0.2032, 0.49, 0.25, 0.4854, 0.2968, 0.4717, 0.3418, 0.4496, 0.3833, 0.4197, 0.4197, 0.3833, 0.4496, 0.3418, 0.4717, 0.0625, 0.5, 0.0625, 1.0, 0.03125, 1.0, 0.03125, 0.5, 0.03125, 0.5, 0.03125, 1.0, 0.0, 1.0, 0.0, 0.5, 0.75, 0.49, 0.7968, 0.4854, 0.8418, 0.4717, 0.8833, 0.4496, 0.9197, 0.4197, 0.9496, 0.3833, 0.9717, 0.3418, 0.9854, 0.2968, 0.99, 0.25, 0.9854, 0.2032, 0.9717, 0.1582, 0.9496, 0.1167, 0.9197, 0.08029, 0.8833, 0.05045, 0.8418, 0.02827, 0.7968, 0.01461, 0.75, 0.01, 0.7032, 0.01461, 0.6582, 0.02827, 0.6167, 0.05045, 0.5803, 0.08029, 0.5504, 0.1167, 0.5283, 0.1582, 0.5146, 0.2032, 0.51, 0.25, 0.5146, 0.2968, 0.5283, 0.3418, 0.5504, 0.3833, 0.5803, 0.4197, 0.6167, 0.4496, 0.6582, 0.4717, 0.7032, 0.4854])
me_cylinder_005.use_remesh_fix_poles = True
me_cylinder_005.use_remesh_preserve_attributes = False
me_cylinder_005.update()
me_cube = bpy.data.meshes.new('Cube')
me_cube.from_pydata([(1.0, 1.0, 1.0), (1.0, 1.0, -1.0), (1.0, -1.0, 1.0), (1.0, -1.0, -1.0), (-1.0, 1.0, 1.0), (-1.0, 1.0, -1.0), (-1.0, -1.0, 1.0), (-1.0, -1.0, -1.0)], [], [(0, 4, 6, 2), (3, 2, 6, 7), (7, 6, 4, 5), (5, 1, 3, 7), (1, 0, 2, 3), (5, 4, 0, 1)])
_uv = me_cube.uv_layers.new(name='UVMap')
_uv.uv.foreach_set('vector', [0.625, 0.5, 0.875, 0.5, 0.875, 0.75, 0.625, 0.75, 0.375, 0.75, 0.625, 0.75, 0.625, 1.0, 0.375, 1.0, 0.375, 0.0, 0.625, 0.0, 0.625, 0.25, 0.375, 0.25, 0.125, 0.5, 0.375, 0.5, 0.375, 0.75, 0.125, 0.75, 0.375, 0.5, 0.625, 0.5, 0.625, 0.75, 0.375, 0.75, 0.375, 0.25, 0.625, 0.25, 0.625, 0.5, 0.375, 0.5])
_uv = me_cube.uv_layers.new(name='automap')
_uv.uv.foreach_set('vector', [0.5217, 0.5217, 0.4783, 0.5217, 0.4783, 0.4783, 0.5217, 0.4783, 0.5217, 0.4783, 0.5217, 0.5217, 0.4783, 0.5217, 0.4783, 0.4783, 0.4783, 0.4783, 0.4783, 0.5217, 0.5217, 0.5217, 0.5217, 0.4783, 0.4783, 0.5217, 0.5217, 0.5217, 0.5217, 0.4783, 0.4783, 0.4783, 0.5217, 0.4783, 0.5217, 0.5217, 0.4783, 0.5217, 0.4783, 0.4783, 0.4783, 0.4783, 0.4783, 0.5217, 0.5217, 0.5217, 0.5217, 0.4783])
_uv.active_render = True
me_cube.materials.append(mat_plastic)
me_cube.use_remesh_preserve_volume = False
me_cube.use_remesh_preserve_attributes = False
me_cube.use_mirror_vertex_groups = False
me_cube.auto_texspace = False
me_cube.update()
me_cylinder = bpy.data.meshes.new('Cylinder')
me_cylinder.from_pydata([(0.0, 0.3048, -0.3048), (0.0, 0.3048, 0.3048), (0.05946, 0.2989, -0.3048), (0.05946, 0.2989, 0.3048), (0.1166, 0.2816, -0.3048), (0.1166, 0.2816, 0.3048), (0.1693, 0.2534, -0.3048), (0.1693, 0.2534, 0.3048), (0.2155, 0.2155, -0.3048), (0.2155, 0.2155, 0.3048), (0.2534, 0.1693, -0.3048), (0.2534, 0.1693, 0.3048), (0.2816, 0.1166, -0.3048), (0.2816, 0.1166, 0.3048), (0.2989, 0.05946, -0.3048), (0.2989, 0.05946, 0.3048), (0.3048, -1.332e-08, -0.3048), (0.3048, -1.332e-08, 0.3048), (0.2989, -0.05946, -0.3048), (0.2989, -0.05946, 0.3048), (0.2816, -0.1166, -0.3048), (0.2816, -0.1166, 0.3048), (0.2534, -0.1693, -0.3048), (0.2534, -0.1693, 0.3048), (0.2155, -0.2155, -0.3048), (0.2155, -0.2155, 0.3048), (0.1693, -0.2534, -0.3048), (0.1693, -0.2534, 0.3048), (0.1166, -0.2816, -0.3048), (0.1166, -0.2816, 0.3048), (0.05946, -0.2989, -0.3048), (0.05946, -0.2989, 0.3048), (-2.665e-08, -0.3048, -0.3048), (-2.665e-08, -0.3048, 0.3048), (-0.05946, -0.2989, -0.3048), (-0.05946, -0.2989, 0.3048), (-0.1166, -0.2816, -0.3048), (-0.1166, -0.2816, 0.3048), (-0.1693, -0.2534, -0.3048), (-0.1693, -0.2534, 0.3048), (-0.2155, -0.2155, -0.3048), (-0.2155, -0.2155, 0.3048), (-0.2534, -0.1693, -0.3048), (-0.2534, -0.1693, 0.3048), (-0.2816, -0.1166, -0.3048), (-0.2816, -0.1166, 0.3048), (-0.2989, -0.05946, -0.3048), (-0.2989, -0.05946, 0.3048), (-0.3048, 3.635e-09, -0.3048), (-0.3048, 3.635e-09, 0.3048), (-0.2989, 0.05946, -0.3048), (-0.2989, 0.05946, 0.3048), (-0.2816, 0.1166, -0.3048), (-0.2816, 0.1166, 0.3048), (-0.2534, 0.1693, -0.3048), (-0.2534, 0.1693, 0.3048), (-0.2155, 0.2155, -0.3048), (-0.2155, 0.2155, 0.3048), (-0.1693, 0.2534, -0.3048), (-0.1693, 0.2534, 0.3048), (-0.1166, 0.2816, -0.3048), (-0.1166, 0.2816, 0.3048), (-0.05946, 0.2989, -0.3048), (-0.05946, 0.2989, 0.3048)], [], [(0, 1, 3, 2), (2, 3, 5, 4), (4, 5, 7, 6), (6, 7, 9, 8), (8, 9, 11, 10), (10, 11, 13, 12), (12, 13, 15, 14), (14, 15, 17, 16), (16, 17, 19, 18), (18, 19, 21, 20), (20, 21, 23, 22), (22, 23, 25, 24), (24, 25, 27, 26), (26, 27, 29, 28), (28, 29, 31, 30), (30, 31, 33, 32), (32, 33, 35, 34), (34, 35, 37, 36), (36, 37, 39, 38), (38, 39, 41, 40), (40, 41, 43, 42), (42, 43, 45, 44), (44, 45, 47, 46), (46, 47, 49, 48), (48, 49, 51, 50), (50, 51, 53, 52), (52, 53, 55, 54), (54, 55, 57, 56), (56, 57, 59, 58), (58, 59, 61, 60), (3, 1, 63, 61, 59, 57, 55, 53, 51, 49, 47, 45, 43, 41, 39, 37, 35, 33, 31, 29, 27, 25, 23, 21, 19, 17, 15, 13, 11, 9, 7, 5), (60, 61, 63, 62), (62, 63, 1, 0), (0, 2, 4, 6, 8, 10, 12, 14, 16, 18, 20, 22, 24, 26, 28, 30, 32, 34, 36, 38, 40, 42, 44, 46, 48, 50, 52, 54, 56, 58, 60, 62)])
_uv = me_cylinder.uv_layers.new(name='UVMap')
_uv.uv.foreach_set('vector', [1.0, 0.5, 1.0, 1.0, 0.9688, 1.0, 0.9688, 0.5, 0.9688, 0.5, 0.9688, 1.0, 0.9375, 1.0, 0.9375, 0.5, 0.9375, 0.5, 0.9375, 1.0, 0.9062, 1.0, 0.9062, 0.5, 0.9062, 0.5, 0.9062, 1.0, 0.875, 1.0, 0.875, 0.5, 0.875, 0.5, 0.875, 1.0, 0.8438, 1.0, 0.8438, 0.5, 0.8438, 0.5, 0.8438, 1.0, 0.8125, 1.0, 0.8125, 0.5, 0.8125, 0.5, 0.8125, 1.0, 0.7812, 1.0, 0.7812, 0.5, 0.7812, 0.5, 0.7812, 1.0, 0.75, 1.0, 0.75, 0.5, 0.75, 0.5, 0.75, 1.0, 0.7188, 1.0, 0.7188, 0.5, 0.7188, 0.5, 0.7188, 1.0, 0.6875, 1.0, 0.6875, 0.5, 0.6875, 0.5, 0.6875, 1.0, 0.6562, 1.0, 0.6562, 0.5, 0.6562, 0.5, 0.6562, 1.0, 0.625, 1.0, 0.625, 0.5, 0.625, 0.5, 0.625, 1.0, 0.5938, 1.0, 0.5938, 0.5, 0.5938, 0.5, 0.5938, 1.0, 0.5625, 1.0, 0.5625, 0.5, 0.5625, 0.5, 0.5625, 1.0, 0.5312, 1.0, 0.5312, 0.5, 0.5312, 0.5, 0.5312, 1.0, 0.5, 1.0, 0.5, 0.5, 0.5, 0.5, 0.5, 1.0, 0.4688, 1.0, 0.4688, 0.5, 0.4688, 0.5, 0.4688, 1.0, 0.4375, 1.0, 0.4375, 0.5, 0.4375, 0.5, 0.4375, 1.0, 0.4062, 1.0, 0.4062, 0.5, 0.4062, 0.5, 0.4062, 1.0, 0.375, 1.0, 0.375, 0.5, 0.375, 0.5, 0.375, 1.0, 0.3438, 1.0, 0.3438, 0.5, 0.3438, 0.5, 0.3438, 1.0, 0.3125, 1.0, 0.3125, 0.5, 0.3125, 0.5, 0.3125, 1.0, 0.2812, 1.0, 0.2812, 0.5, 0.2812, 0.5, 0.2812, 1.0, 0.25, 1.0, 0.25, 0.5, 0.25, 0.5, 0.25, 1.0, 0.2188, 1.0, 0.2188, 0.5, 0.2188, 0.5, 0.2188, 1.0, 0.1875, 1.0, 0.1875, 0.5, 0.1875, 0.5, 0.1875, 1.0, 0.1562, 1.0, 0.1562, 0.5, 0.1562, 0.5, 0.1562, 1.0, 0.125, 1.0, 0.125, 0.5, 0.125, 0.5, 0.125, 1.0, 0.09375, 1.0, 0.09375, 0.5, 0.09375, 0.5, 0.09375, 1.0, 0.0625, 1.0, 0.0625, 0.5, 0.2968, 0.4854, 0.25, 0.49, 0.2032, 0.4854, 0.1582, 0.4717, 0.1167, 0.4496, 0.08029, 0.4197, 0.05045, 0.3833, 0.02827, 0.3418, 0.01461, 0.2968, 0.01, 0.25, 0.01461, 0.2032, 0.02827, 0.1582, 0.05045, 0.1167, 0.08029, 0.08029, 0.1167, 0.05045, 0.1582, 0.02827, 0.2032, 0.01461, 0.25, 0.01, 0.2968, 0.01461, 0.3418, 0.02827, 0.3833, 0.05045, 0.4197, 0.08029, 0.4496, 0.1167, 0.4717, 0.1582, 0.4854, 0.2032, 0.49, 0.25, 0.4854, 0.2968, 0.4717, 0.3418, 0.4496, 0.3833, 0.4197, 0.4197, 0.3833, 0.4496, 0.3418, 0.4717, 0.0625, 0.5, 0.0625, 1.0, 0.03125, 1.0, 0.03125, 0.5, 0.03125, 0.5, 0.03125, 1.0, 0.0, 1.0, 0.0, 0.5, 0.75, 0.49, 0.7968, 0.4854, 0.8418, 0.4717, 0.8833, 0.4496, 0.9197, 0.4197, 0.9496, 0.3833, 0.9717, 0.3418, 0.9854, 0.2968, 0.99, 0.25, 0.9854, 0.2032, 0.9717, 0.1582, 0.9496, 0.1167, 0.9197, 0.08029, 0.8833, 0.05045, 0.8418, 0.02827, 0.7968, 0.01461, 0.75, 0.01, 0.7032, 0.01461, 0.6582, 0.02827, 0.6167, 0.05045, 0.5803, 0.08029, 0.5504, 0.1167, 0.5283, 0.1582, 0.5146, 0.2032, 0.51, 0.25, 0.5146, 0.2968, 0.5283, 0.3418, 0.5504, 0.3833, 0.5803, 0.4197, 0.6167, 0.4496, 0.6582, 0.4717, 0.7032, 0.4854])
me_cylinder.use_remesh_fix_poles = True
me_cylinder.use_remesh_preserve_attributes = False
me_cylinder.update()
me_cylinder_001 = bpy.data.meshes.new('Cylinder.001')
me_cylinder_001.from_pydata([(0.0, 0.3048, -0.3048), (0.0, 0.3048, 0.3048), (0.05946, 0.2989, -0.3048), (0.05946, 0.2989, 0.3048), (0.1166, 0.2816, -0.3048), (0.1166, 0.2816, 0.3048), (0.1693, 0.2534, -0.3048), (0.1693, 0.2534, 0.3048), (0.2155, 0.2155, -0.3048), (0.2155, 0.2155, 0.3048), (0.2534, 0.1693, -0.3048), (0.2534, 0.1693, 0.3048), (0.2816, 0.1166, -0.3048), (0.2816, 0.1166, 0.3048), (0.2989, 0.05946, -0.3048), (0.2989, 0.05946, 0.3048), (0.3048, -1.332e-08, -0.3048), (0.3048, -1.332e-08, 0.3048), (0.2989, -0.05946, -0.3048), (0.2989, -0.05946, 0.3048), (0.2816, -0.1166, -0.3048), (0.2816, -0.1166, 0.3048), (0.2534, -0.1693, -0.3048), (0.2534, -0.1693, 0.3048), (0.2155, -0.2155, -0.3048), (0.2155, -0.2155, 0.3048), (0.1693, -0.2534, -0.3048), (0.1693, -0.2534, 0.3048), (0.1166, -0.2816, -0.3048), (0.1166, -0.2816, 0.3048), (0.05946, -0.2989, -0.3048), (0.05946, -0.2989, 0.3048), (-2.665e-08, -0.3048, -0.3048), (-2.665e-08, -0.3048, 0.3048), (-0.05946, -0.2989, -0.3048), (-0.05946, -0.2989, 0.3048), (-0.1166, -0.2816, -0.3048), (-0.1166, -0.2816, 0.3048), (-0.1693, -0.2534, -0.3048), (-0.1693, -0.2534, 0.3048), (-0.2155, -0.2155, -0.3048), (-0.2155, -0.2155, 0.3048), (-0.2534, -0.1693, -0.3048), (-0.2534, -0.1693, 0.3048), (-0.2816, -0.1166, -0.3048), (-0.2816, -0.1166, 0.3048), (-0.2989, -0.05946, -0.3048), (-0.2989, -0.05946, 0.3048), (-0.3048, 3.635e-09, -0.3048), (-0.3048, 3.635e-09, 0.3048), (-0.2989, 0.05946, -0.3048), (-0.2989, 0.05946, 0.3048), (-0.2816, 0.1166, -0.3048), (-0.2816, 0.1166, 0.3048), (-0.2534, 0.1693, -0.3048), (-0.2534, 0.1693, 0.3048), (-0.2155, 0.2155, -0.3048), (-0.2155, 0.2155, 0.3048), (-0.1693, 0.2534, -0.3048), (-0.1693, 0.2534, 0.3048), (-0.1166, 0.2816, -0.3048), (-0.1166, 0.2816, 0.3048), (-0.05946, 0.2989, -0.3048), (-0.05946, 0.2989, 0.3048)], [], [(0, 1, 3, 2), (2, 3, 5, 4), (4, 5, 7, 6), (6, 7, 9, 8), (8, 9, 11, 10), (10, 11, 13, 12), (12, 13, 15, 14), (14, 15, 17, 16), (16, 17, 19, 18), (18, 19, 21, 20), (20, 21, 23, 22), (22, 23, 25, 24), (24, 25, 27, 26), (26, 27, 29, 28), (28, 29, 31, 30), (30, 31, 33, 32), (32, 33, 35, 34), (34, 35, 37, 36), (36, 37, 39, 38), (38, 39, 41, 40), (40, 41, 43, 42), (42, 43, 45, 44), (44, 45, 47, 46), (46, 47, 49, 48), (48, 49, 51, 50), (50, 51, 53, 52), (52, 53, 55, 54), (54, 55, 57, 56), (56, 57, 59, 58), (58, 59, 61, 60), (3, 1, 63, 61, 59, 57, 55, 53, 51, 49, 47, 45, 43, 41, 39, 37, 35, 33, 31, 29, 27, 25, 23, 21, 19, 17, 15, 13, 11, 9, 7, 5), (60, 61, 63, 62), (62, 63, 1, 0), (0, 2, 4, 6, 8, 10, 12, 14, 16, 18, 20, 22, 24, 26, 28, 30, 32, 34, 36, 38, 40, 42, 44, 46, 48, 50, 52, 54, 56, 58, 60, 62)])
_uv = me_cylinder_001.uv_layers.new(name='UVMap')
_uv.uv.foreach_set('vector', [1.0, 0.5, 1.0, 1.0, 0.9688, 1.0, 0.9688, 0.5, 0.9688, 0.5, 0.9688, 1.0, 0.9375, 1.0, 0.9375, 0.5, 0.9375, 0.5, 0.9375, 1.0, 0.9062, 1.0, 0.9062, 0.5, 0.9062, 0.5, 0.9062, 1.0, 0.875, 1.0, 0.875, 0.5, 0.875, 0.5, 0.875, 1.0, 0.8438, 1.0, 0.8438, 0.5, 0.8438, 0.5, 0.8438, 1.0, 0.8125, 1.0, 0.8125, 0.5, 0.8125, 0.5, 0.8125, 1.0, 0.7812, 1.0, 0.7812, 0.5, 0.7812, 0.5, 0.7812, 1.0, 0.75, 1.0, 0.75, 0.5, 0.75, 0.5, 0.75, 1.0, 0.7188, 1.0, 0.7188, 0.5, 0.7188, 0.5, 0.7188, 1.0, 0.6875, 1.0, 0.6875, 0.5, 0.6875, 0.5, 0.6875, 1.0, 0.6562, 1.0, 0.6562, 0.5, 0.6562, 0.5, 0.6562, 1.0, 0.625, 1.0, 0.625, 0.5, 0.625, 0.5, 0.625, 1.0, 0.5938, 1.0, 0.5938, 0.5, 0.5938, 0.5, 0.5938, 1.0, 0.5625, 1.0, 0.5625, 0.5, 0.5625, 0.5, 0.5625, 1.0, 0.5312, 1.0, 0.5312, 0.5, 0.5312, 0.5, 0.5312, 1.0, 0.5, 1.0, 0.5, 0.5, 0.5, 0.5, 0.5, 1.0, 0.4688, 1.0, 0.4688, 0.5, 0.4688, 0.5, 0.4688, 1.0, 0.4375, 1.0, 0.4375, 0.5, 0.4375, 0.5, 0.4375, 1.0, 0.4062, 1.0, 0.4062, 0.5, 0.4062, 0.5, 0.4062, 1.0, 0.375, 1.0, 0.375, 0.5, 0.375, 0.5, 0.375, 1.0, 0.3438, 1.0, 0.3438, 0.5, 0.3438, 0.5, 0.3438, 1.0, 0.3125, 1.0, 0.3125, 0.5, 0.3125, 0.5, 0.3125, 1.0, 0.2812, 1.0, 0.2812, 0.5, 0.2812, 0.5, 0.2812, 1.0, 0.25, 1.0, 0.25, 0.5, 0.25, 0.5, 0.25, 1.0, 0.2188, 1.0, 0.2188, 0.5, 0.2188, 0.5, 0.2188, 1.0, 0.1875, 1.0, 0.1875, 0.5, 0.1875, 0.5, 0.1875, 1.0, 0.1562, 1.0, 0.1562, 0.5, 0.1562, 0.5, 0.1562, 1.0, 0.125, 1.0, 0.125, 0.5, 0.125, 0.5, 0.125, 1.0, 0.09375, 1.0, 0.09375, 0.5, 0.09375, 0.5, 0.09375, 1.0, 0.0625, 1.0, 0.0625, 0.5, 0.2968, 0.4854, 0.25, 0.49, 0.2032, 0.4854, 0.1582, 0.4717, 0.1167, 0.4496, 0.08029, 0.4197, 0.05045, 0.3833, 0.02827, 0.3418, 0.01461, 0.2968, 0.01, 0.25, 0.01461, 0.2032, 0.02827, 0.1582, 0.05045, 0.1167, 0.08029, 0.08029, 0.1167, 0.05045, 0.1582, 0.02827, 0.2032, 0.01461, 0.25, 0.01, 0.2968, 0.01461, 0.3418, 0.02827, 0.3833, 0.05045, 0.4197, 0.08029, 0.4496, 0.1167, 0.4717, 0.1582, 0.4854, 0.2032, 0.49, 0.25, 0.4854, 0.2968, 0.4717, 0.3418, 0.4496, 0.3833, 0.4197, 0.4197, 0.3833, 0.4496, 0.3418, 0.4717, 0.0625, 0.5, 0.0625, 1.0, 0.03125, 1.0, 0.03125, 0.5, 0.03125, 0.5, 0.03125, 1.0, 0.0, 1.0, 0.0, 0.5, 0.75, 0.49, 0.7968, 0.4854, 0.8418, 0.4717, 0.8833, 0.4496, 0.9197, 0.4197, 0.9496, 0.3833, 0.9717, 0.3418, 0.9854, 0.2968, 0.99, 0.25, 0.9854, 0.2032, 0.9717, 0.1582, 0.9496, 0.1167, 0.9197, 0.08029, 0.8833, 0.05045, 0.8418, 0.02827, 0.7968, 0.01461, 0.75, 0.01, 0.7032, 0.01461, 0.6582, 0.02827, 0.6167, 0.05045, 0.5803, 0.08029, 0.5504, 0.1167, 0.5283, 0.1582, 0.5146, 0.2032, 0.51, 0.25, 0.5146, 0.2968, 0.5283, 0.3418, 0.5504, 0.3833, 0.5803, 0.4197, 0.6167, 0.4496, 0.6582, 0.4717, 0.7032, 0.4854])
me_cylinder_001.use_remesh_fix_poles = True
me_cylinder_001.use_remesh_preserve_attributes = False
me_cylinder_001.update()
me_cylinder_002 = bpy.data.meshes.new('Cylinder.002')
me_cylinder_002.from_pydata([(0.0, 0.3048, -0.3048), (0.0, 0.3048, 0.3048), (0.05946, 0.2989, -0.3048), (0.05946, 0.2989, 0.3048), (0.1166, 0.2816, -0.3048), (0.1166, 0.2816, 0.3048), (0.1693, 0.2534, -0.3048), (0.1693, 0.2534, 0.3048), (0.2155, 0.2155, -0.3048), (0.2155, 0.2155, 0.3048), (0.2534, 0.1693, -0.3048), (0.2534, 0.1693, 0.3048), (0.2816, 0.1166, -0.3048), (0.2816, 0.1166, 0.3048), (0.2989, 0.05946, -0.3048), (0.2989, 0.05946, 0.3048), (0.3048, -1.332e-08, -0.3048), (0.3048, -1.332e-08, 0.3048), (0.2989, -0.05946, -0.3048), (0.2989, -0.05946, 0.3048), (0.2816, -0.1166, -0.3048), (0.2816, -0.1166, 0.3048), (0.2534, -0.1693, -0.3048), (0.2534, -0.1693, 0.3048), (0.2155, -0.2155, -0.3048), (0.2155, -0.2155, 0.3048), (0.1693, -0.2534, -0.3048), (0.1693, -0.2534, 0.3048), (0.1166, -0.2816, -0.3048), (0.1166, -0.2816, 0.3048), (0.05946, -0.2989, -0.3048), (0.05946, -0.2989, 0.3048), (-2.665e-08, -0.3048, -0.3048), (-2.665e-08, -0.3048, 0.3048), (-0.05946, -0.2989, -0.3048), (-0.05946, -0.2989, 0.3048), (-0.1166, -0.2816, -0.3048), (-0.1166, -0.2816, 0.3048), (-0.1693, -0.2534, -0.3048), (-0.1693, -0.2534, 0.3048), (-0.2155, -0.2155, -0.3048), (-0.2155, -0.2155, 0.3048), (-0.2534, -0.1693, -0.3048), (-0.2534, -0.1693, 0.3048), (-0.2816, -0.1166, -0.3048), (-0.2816, -0.1166, 0.3048), (-0.2989, -0.05946, -0.3048), (-0.2989, -0.05946, 0.3048), (-0.3048, 3.635e-09, -0.3048), (-0.3048, 3.635e-09, 0.3048), (-0.2989, 0.05946, -0.3048), (-0.2989, 0.05946, 0.3048), (-0.2816, 0.1166, -0.3048), (-0.2816, 0.1166, 0.3048), (-0.2534, 0.1693, -0.3048), (-0.2534, 0.1693, 0.3048), (-0.2155, 0.2155, -0.3048), (-0.2155, 0.2155, 0.3048), (-0.1693, 0.2534, -0.3048), (-0.1693, 0.2534, 0.3048), (-0.1166, 0.2816, -0.3048), (-0.1166, 0.2816, 0.3048), (-0.05946, 0.2989, -0.3048), (-0.05946, 0.2989, 0.3048)], [], [(0, 1, 3, 2), (2, 3, 5, 4), (4, 5, 7, 6), (6, 7, 9, 8), (8, 9, 11, 10), (10, 11, 13, 12), (12, 13, 15, 14), (14, 15, 17, 16), (16, 17, 19, 18), (18, 19, 21, 20), (20, 21, 23, 22), (22, 23, 25, 24), (24, 25, 27, 26), (26, 27, 29, 28), (28, 29, 31, 30), (30, 31, 33, 32), (32, 33, 35, 34), (34, 35, 37, 36), (36, 37, 39, 38), (38, 39, 41, 40), (40, 41, 43, 42), (42, 43, 45, 44), (44, 45, 47, 46), (46, 47, 49, 48), (48, 49, 51, 50), (50, 51, 53, 52), (52, 53, 55, 54), (54, 55, 57, 56), (56, 57, 59, 58), (58, 59, 61, 60), (3, 1, 63, 61, 59, 57, 55, 53, 51, 49, 47, 45, 43, 41, 39, 37, 35, 33, 31, 29, 27, 25, 23, 21, 19, 17, 15, 13, 11, 9, 7, 5), (60, 61, 63, 62), (62, 63, 1, 0), (0, 2, 4, 6, 8, 10, 12, 14, 16, 18, 20, 22, 24, 26, 28, 30, 32, 34, 36, 38, 40, 42, 44, 46, 48, 50, 52, 54, 56, 58, 60, 62)])
_uv = me_cylinder_002.uv_layers.new(name='UVMap')
_uv.uv.foreach_set('vector', [1.0, 0.5, 1.0, 1.0, 0.9688, 1.0, 0.9688, 0.5, 0.9688, 0.5, 0.9688, 1.0, 0.9375, 1.0, 0.9375, 0.5, 0.9375, 0.5, 0.9375, 1.0, 0.9062, 1.0, 0.9062, 0.5, 0.9062, 0.5, 0.9062, 1.0, 0.875, 1.0, 0.875, 0.5, 0.875, 0.5, 0.875, 1.0, 0.8438, 1.0, 0.8438, 0.5, 0.8438, 0.5, 0.8438, 1.0, 0.8125, 1.0, 0.8125, 0.5, 0.8125, 0.5, 0.8125, 1.0, 0.7812, 1.0, 0.7812, 0.5, 0.7812, 0.5, 0.7812, 1.0, 0.75, 1.0, 0.75, 0.5, 0.75, 0.5, 0.75, 1.0, 0.7188, 1.0, 0.7188, 0.5, 0.7188, 0.5, 0.7188, 1.0, 0.6875, 1.0, 0.6875, 0.5, 0.6875, 0.5, 0.6875, 1.0, 0.6562, 1.0, 0.6562, 0.5, 0.6562, 0.5, 0.6562, 1.0, 0.625, 1.0, 0.625, 0.5, 0.625, 0.5, 0.625, 1.0, 0.5938, 1.0, 0.5938, 0.5, 0.5938, 0.5, 0.5938, 1.0, 0.5625, 1.0, 0.5625, 0.5, 0.5625, 0.5, 0.5625, 1.0, 0.5312, 1.0, 0.5312, 0.5, 0.5312, 0.5, 0.5312, 1.0, 0.5, 1.0, 0.5, 0.5, 0.5, 0.5, 0.5, 1.0, 0.4688, 1.0, 0.4688, 0.5, 0.4688, 0.5, 0.4688, 1.0, 0.4375, 1.0, 0.4375, 0.5, 0.4375, 0.5, 0.4375, 1.0, 0.4062, 1.0, 0.4062, 0.5, 0.4062, 0.5, 0.4062, 1.0, 0.375, 1.0, 0.375, 0.5, 0.375, 0.5, 0.375, 1.0, 0.3438, 1.0, 0.3438, 0.5, 0.3438, 0.5, 0.3438, 1.0, 0.3125, 1.0, 0.3125, 0.5, 0.3125, 0.5, 0.3125, 1.0, 0.2812, 1.0, 0.2812, 0.5, 0.2812, 0.5, 0.2812, 1.0, 0.25, 1.0, 0.25, 0.5, 0.25, 0.5, 0.25, 1.0, 0.2188, 1.0, 0.2188, 0.5, 0.2188, 0.5, 0.2188, 1.0, 0.1875, 1.0, 0.1875, 0.5, 0.1875, 0.5, 0.1875, 1.0, 0.1562, 1.0, 0.1562, 0.5, 0.1562, 0.5, 0.1562, 1.0, 0.125, 1.0, 0.125, 0.5, 0.125, 0.5, 0.125, 1.0, 0.09375, 1.0, 0.09375, 0.5, 0.09375, 0.5, 0.09375, 1.0, 0.0625, 1.0, 0.0625, 0.5, 0.2968, 0.4854, 0.25, 0.49, 0.2032, 0.4854, 0.1582, 0.4717, 0.1167, 0.4496, 0.08029, 0.4197, 0.05045, 0.3833, 0.02827, 0.3418, 0.01461, 0.2968, 0.01, 0.25, 0.01461, 0.2032, 0.02827, 0.1582, 0.05045, 0.1167, 0.08029, 0.08029, 0.1167, 0.05045, 0.1582, 0.02827, 0.2032, 0.01461, 0.25, 0.01, 0.2968, 0.01461, 0.3418, 0.02827, 0.3833, 0.05045, 0.4197, 0.08029, 0.4496, 0.1167, 0.4717, 0.1582, 0.4854, 0.2032, 0.49, 0.25, 0.4854, 0.2968, 0.4717, 0.3418, 0.4496, 0.3833, 0.4197, 0.4197, 0.3833, 0.4496, 0.3418, 0.4717, 0.0625, 0.5, 0.0625, 1.0, 0.03125, 1.0, 0.03125, 0.5, 0.03125, 0.5, 0.03125, 1.0, 0.0, 1.0, 0.0, 0.5, 0.75, 0.49, 0.7968, 0.4854, 0.8418, 0.4717, 0.8833, 0.4496, 0.9197, 0.4197, 0.9496, 0.3833, 0.9717, 0.3418, 0.9854, 0.2968, 0.99, 0.25, 0.9854, 0.2032, 0.9717, 0.1582, 0.9496, 0.1167, 0.9197, 0.08029, 0.8833, 0.05045, 0.8418, 0.02827, 0.7968, 0.01461, 0.75, 0.01, 0.7032, 0.01461, 0.6582, 0.02827, 0.6167, 0.05045, 0.5803, 0.08029, 0.5504, 0.1167, 0.5283, 0.1582, 0.5146, 0.2032, 0.51, 0.25, 0.5146, 0.2968, 0.5283, 0.3418, 0.5504, 0.3833, 0.5803, 0.4197, 0.6167, 0.4496, 0.6582, 0.4717, 0.7032, 0.4854])
me_cylinder_002.use_remesh_fix_poles = True
me_cylinder_002.use_remesh_preserve_attributes = False
me_cylinder_002.update()
me_cube_001 = bpy.data.meshes.new('Cube.001')
me_cube_001.from_pydata([(-0.3048, -0.3048, -0.3048), (-0.3048, -0.3048, 0.3048), (-0.3048, 0.3048, -0.3048), (-0.3048, 0.3048, 0.3048), (0.3048, -0.3048, -0.3048), (0.3048, -0.3048, 0.3048), (0.3048, 0.3048, -0.3048), (0.3048, 0.3048, 0.3048)], [], [(0, 1, 3, 2), (2, 3, 7, 6), (6, 7, 5, 4), (4, 5, 1, 0), (2, 6, 4, 0), (7, 3, 1, 5)])
_uv = me_cube_001.uv_layers.new(name='UVMap')
_uv.uv.foreach_set('vector', [0.375, 0.0, 0.625, 0.0, 0.625, 0.25, 0.375, 0.25, 0.375, 0.25, 0.625, 0.25, 0.625, 0.5, 0.375, 0.5, 0.375, 0.5, 0.625, 0.5, 0.625, 0.75, 0.375, 0.75, 0.375, 0.75, 0.625, 0.75, 0.625, 1.0, 0.375, 1.0, 0.125, 0.5, 0.375, 0.5, 0.375, 0.75, 0.125, 0.75, 0.625, 0.5, 0.875, 0.5, 0.875, 0.75, 0.625, 0.75])
_uv = me_cube_001.uv_layers.new(name='automap')
_uv.uv.foreach_set('vector', [0.4788, 0.4788, 0.4788, 0.5212, 0.5212, 0.5212, 0.5212, 0.4788, 0.4788, 0.4788, 0.4788, 0.5212, 0.5212, 0.5212, 0.5212, 0.4788, 0.5212, 0.4788, 0.5212, 0.5212, 0.4788, 0.5212, 0.4788, 0.4788, 0.5212, 0.4788, 0.5212, 0.5212, 0.4788, 0.5212, 0.4788, 0.4788, 0.4788, 0.5212, 0.5212, 0.5212, 0.5212, 0.4788, 0.4788, 0.4788, 0.5212, 0.5212, 0.4788, 0.5212, 0.4788, 0.4788, 0.5212, 0.4788])
_uv.active_render = True
me_cube_001.materials.append(mat_glass_clean)
me_cube_001.use_remesh_fix_poles = True
me_cube_001.use_remesh_preserve_attributes = False
me_cube_001.auto_texspace = False
me_cube_001.update()
me_cube_004 = bpy.data.meshes.new('Cube.004')
me_cube_004.from_pydata([(-0.3048, -0.3048, -0.3048), (-0.3048, -0.3048, 0.3048), (-0.3048, 0.3048, -0.3048), (-0.3048, 0.3048, 0.3048), (0.3048, -0.3048, -0.3048), (0.3048, -0.3048, 0.3048), (0.3048, 0.3048, -0.3048), (0.3048, 0.3048, 0.3048)], [], [(0, 1, 3, 2), (2, 3, 7, 6), (6, 7, 5, 4), (4, 5, 1, 0), (2, 6, 4, 0), (7, 3, 1, 5)])
_uv = me_cube_004.uv_layers.new(name='UVMap')
_uv.uv.foreach_set('vector', [0.4794, 0.4794, 0.4794, 0.5206, 0.5206, 0.5206, 0.5206, 0.4794, 0.4794, 0.4794, 0.4794, 0.5206, 0.5206, 0.5206, 0.5206, 0.4794, 0.5206, 0.4794, 0.5206, 0.5206, 0.4794, 0.5206, 0.4794, 0.4794, 0.5206, 0.4794, 0.5206, 0.5206, 0.4794, 0.5206, 0.4794, 0.4794, 0.4794, 0.5206, 0.5206, 0.5206, 0.5206, 0.4794, 0.4794, 0.4794, 0.5206, 0.5206, 0.4794, 0.5206, 0.4794, 0.4794, 0.5206, 0.4794])
_uv = me_cube_004.uv_layers.new(name='automap')
_uv.uv.foreach_set('vector', [0.4804, 0.4804, 0.4804, 0.5196, 0.5196, 0.5196, 0.5196, 0.4804, 0.4804, 0.4804, 0.4804, 0.5196, 0.5196, 0.5196, 0.5196, 0.4804, 0.5196, 0.4804, 0.5196, 0.5196, 0.4804, 0.5196, 0.4804, 0.4804, 0.5196, 0.4804, 0.5196, 0.5196, 0.4804, 0.5196, 0.4804, 0.4804, 0.4804, 0.5196, 0.5196, 0.5196, 0.5196, 0.4804, 0.4804, 0.4804, 0.5196, 0.5196, 0.4804, 0.5196, 0.4804, 0.4804, 0.5196, 0.4804])
_uv.active_render = True
me_cube_004.materials.append(mat_plastic)
me_cube_004.use_remesh_fix_poles = True
me_cube_004.use_remesh_preserve_attributes = False
me_cube_004.auto_texspace = False
me_cube_004.update()
me_cube_005 = bpy.data.meshes.new('Cube.005')
me_cube_005.from_pydata([(-0.3048, -0.3048, -0.3048), (-0.3048, -0.3048, 0.3048), (-0.3048, 0.3048, -0.3048), (-0.3048, 0.3048, 0.3048), (0.3048, -0.3048, -0.3048), (0.3048, -0.3048, 0.3048), (0.3048, 0.3048, -0.3048), (0.3048, 0.3048, 0.3048)], [], [(0, 1, 3, 2), (2, 3, 7, 6), (6, 7, 5, 4), (4, 5, 1, 0), (2, 6, 4, 0), (7, 3, 1, 5)])
_uv = me_cube_005.uv_layers.new(name='UVMap')
_uv.uv.foreach_set('vector', [0.4794, 0.4794, 0.4794, 0.5206, 0.5206, 0.5206, 0.5206, 0.4794, 0.4794, 0.4794, 0.4794, 0.5206, 0.5206, 0.5206, 0.5206, 0.4794, 0.5206, 0.4794, 0.5206, 0.5206, 0.4794, 0.5206, 0.4794, 0.4794, 0.5206, 0.4794, 0.5206, 0.5206, 0.4794, 0.5206, 0.4794, 0.4794, 0.4794, 0.5206, 0.5206, 0.5206, 0.5206, 0.4794, 0.4794, 0.4794, 0.5206, 0.5206, 0.4794, 0.5206, 0.4794, 0.4794, 0.5206, 0.4794])
_uv = me_cube_005.uv_layers.new(name='automap')
_uv.uv.foreach_set('vector', [0.4799, 0.4799, 0.4799, 0.5201, 0.5201, 0.5201, 0.5201, 0.4799, 0.4799, 0.4799, 0.4799, 0.5201, 0.5201, 0.5201, 0.5201, 0.4799, 0.5201, 0.4799, 0.5201, 0.5201, 0.4799, 0.5201, 0.4799, 0.4799, 0.5201, 0.4799, 0.5201, 0.5201, 0.4799, 0.5201, 0.4799, 0.4799, 0.4799, 0.5201, 0.5201, 0.5201, 0.5201, 0.4799, 0.4799, 0.4799, 0.5201, 0.5201, 0.4799, 0.5201, 0.4799, 0.4799, 0.5201, 0.4799])
_uv.active_render = True
me_cube_005.materials.append(mat_plastic)
me_cube_005.use_remesh_fix_poles = True
me_cube_005.use_remesh_preserve_attributes = False
me_cube_005.auto_texspace = False
me_cube_005.update()
me_cube_006 = bpy.data.meshes.new('Cube.006')
me_cube_006.from_pydata([(-0.3048, -0.3048, -0.3048), (-0.3048, -0.3048, 0.3048), (-0.3048, 0.3048, -0.3048), (-0.3048, 0.3048, 0.3048), (0.3048, -0.3048, -0.3048), (0.3048, -0.3048, 0.3048), (0.3048, 0.3048, -0.3048), (0.3048, 0.3048, 0.3048)], [], [(0, 1, 3, 2), (2, 3, 7, 6), (6, 7, 5, 4), (4, 5, 1, 0), (2, 6, 4, 0), (7, 3, 1, 5)])
_uv = me_cube_006.uv_layers.new(name='UVMap')
_uv.uv.foreach_set('vector', [0.375, 0.0, 0.625, 0.0, 0.625, 0.25, 0.375, 0.25, 0.375, 0.25, 0.625, 0.25, 0.625, 0.5, 0.375, 0.5, 0.375, 0.5, 0.625, 0.5, 0.625, 0.75, 0.375, 0.75, 0.375, 0.75, 0.625, 0.75, 0.625, 1.0, 0.375, 1.0, 0.125, 0.5, 0.375, 0.5, 0.375, 0.75, 0.125, 0.75, 0.625, 0.5, 0.875, 0.5, 0.875, 0.75, 0.625, 0.75])
_uv = me_cube_006.uv_layers.new(name='automap')
_uv.uv.foreach_set('vector', [0.4794, 0.4794, 0.4794, 0.5206, 0.5206, 0.5206, 0.5206, 0.4794, 0.4794, 0.4794, 0.4794, 0.5206, 0.5206, 0.5206, 0.5206, 0.4794, 0.5206, 0.4794, 0.5206, 0.5206, 0.4794, 0.5206, 0.4794, 0.4794, 0.5206, 0.4794, 0.5206, 0.5206, 0.4794, 0.5206, 0.4794, 0.4794, 0.4794, 0.5206, 0.5206, 0.5206, 0.5206, 0.4794, 0.4794, 0.4794, 0.5206, 0.5206, 0.4794, 0.5206, 0.4794, 0.4794, 0.5206, 0.4794])
_uv.active_render = True
me_cube_006.materials.append(mat_neon_plexi_pink_by_lp)
me_cube_006.use_remesh_fix_poles = True
me_cube_006.use_remesh_preserve_attributes = False
me_cube_006.auto_texspace = False
me_cube_006.update()
me_cube_007 = bpy.data.meshes.new('Cube.007')
me_cube_007.from_pydata([(-0.3048, -0.3048, -0.3048), (-0.3048, -0.3048, 0.3048), (-0.3048, 0.3048, -0.3048), (-0.3048, 0.3048, 0.3048), (0.3048, -0.3048, -0.3048), (0.3048, -0.3048, 0.3048), (0.3048, 0.3048, -0.3048), (0.3048, 0.3048, 0.3048)], [], [(0, 1, 3, 2), (2, 3, 7, 6), (6, 7, 5, 4), (4, 5, 1, 0), (2, 6, 4, 0), (7, 3, 1, 5)])
_uv = me_cube_007.uv_layers.new(name='UVMap')
_uv.uv.foreach_set('vector', [0.375, 0.0, 0.625, 0.0, 0.625, 0.25, 0.375, 0.25, 0.375, 0.25, 0.625, 0.25, 0.625, 0.5, 0.375, 0.5, 0.375, 0.5, 0.625, 0.5, 0.625, 0.75, 0.375, 0.75, 0.375, 0.75, 0.625, 0.75, 0.625, 1.0, 0.375, 1.0, 0.125, 0.5, 0.375, 0.5, 0.375, 0.75, 0.125, 0.75, 0.625, 0.5, 0.875, 0.5, 0.875, 0.75, 0.625, 0.75])
_uv = me_cube_007.uv_layers.new(name='automap')
_uv.uv.foreach_set('vector', [0.4794, 0.4794, 0.4794, 0.5206, 0.5206, 0.5206, 0.5206, 0.4794, 0.4794, 0.4794, 0.4794, 0.5206, 0.5206, 0.5206, 0.5206, 0.4794, 0.5206, 0.4794, 0.5206, 0.5206, 0.4794, 0.5206, 0.4794, 0.4794, 0.5206, 0.4794, 0.5206, 0.5206, 0.4794, 0.5206, 0.4794, 0.4794, 0.4794, 0.5206, 0.5206, 0.5206, 0.5206, 0.4794, 0.4794, 0.4794, 0.5206, 0.5206, 0.4794, 0.5206, 0.4794, 0.4794, 0.5206, 0.4794])
_uv.active_render = True
me_cube_007.materials.append(mat_plastic)
me_cube_007.use_remesh_fix_poles = True
me_cube_007.use_remesh_preserve_attributes = False
me_cube_007.auto_texspace = False
me_cube_007.update()

# ---- curves / text
cu_rect1369 = bpy.data.curves.new('rect1369', 'CURVE')
cu_rect1369.dimensions = '3D'
_sp = cu_rect1369.splines.new('BEZIER'); _sp.bezier_points.add(3)
_sp.bezier_points.foreach_set('co', [0.0001323, 0.06362, 0.0, 0.06363, 0.06362, 0.0, 0.06363, 0.0001323, 0.0, 0.0001323, 0.0001323, 0.0])
_sp.bezier_points.foreach_set('handle_left', [0.0001323, 0.04246, 0.0, 0.04247, 0.06362, 0.0, 0.06363, 0.02129, 0.0, 0.0213, 0.0001323, 0.0])
_sp.bezier_points.foreach_set('handle_right', [0.0213, 0.06362, 0.0, 0.06363, 0.04246, 0.0, 0.04247, 0.0001323, 0.0, 0.0001323, 0.02129, 0.0])
for _p, _l, _r in zip(_sp.bezier_points, ['VECTOR', 'VECTOR', 'VECTOR', 'VECTOR'], ['VECTOR', 'VECTOR', 'VECTOR', 'VECTOR']): _p.handle_left_type = _l; _p.handle_right_type = _r
_sp.use_cyclic_u = True
cu_rect1369.fill_mode = 'FULL'
cu_path15790 = bpy.data.curves.new('path15790', 'CURVE')
cu_path15790.dimensions = '3D'
_sp = cu_path15790.splines.new('BEZIER'); _sp.bezier_points.add(6)
_sp.bezier_points.foreach_set('co', [0.00329, 0.003627, 0.0, 0.00329, 0.002685, 0.0, 0.003702, 0.002685, 0.0, 0.004134, 0.00279, 0.0, 0.004263, 0.00314, 0.0, 0.004127, 0.003508, 0.0, 0.003702, 0.003627, 0.0])
_sp.bezier_points.foreach_set('handle_left', [0.00329, 0.003627, 0.0, 0.00329, 0.002999, 0.0, 0.003564, 0.002685, 0.0, 0.004005, 0.002685, 0.0, 0.004263, 0.002897, 0.0, 0.004263, 0.003391, 0.0, 0.003991, 0.003627, 0.0])
_sp.bezier_points.foreach_set('handle_right', [0.00329, 0.003313, 0.0, 0.003427, 0.002685, 0.0, 0.003702, 0.002685, 0.0, 0.004134, 0.00279, 0.0, 0.004263, 0.00314, 0.0, 0.004127, 0.003508, 0.0, 0.003702, 0.003627, 0.0])
for _p, _l, _r in zip(_sp.bezier_points, ['FREE', 'VECTOR', 'VECTOR', 'FREE', 'FREE', 'FREE', 'FREE'], ['VECTOR', 'VECTOR', 'FREE', 'FREE', 'FREE', 'FREE', 'FREE']): _p.handle_left_type = _l; _p.handle_right_type = _r
_sp.use_cyclic_u = True
_sp = cu_path15790.splines.new('BEZIER'); _sp.bezier_points.add(6)
_sp.bezier_points.foreach_set('co', [0.00329, 0.004685, 0.0, 0.00329, 0.00391, 0.0, 0.003695, 0.00391, 0.0, 0.004058, 0.004006, 0.0, 0.004172, 0.004318, 0.0, 0.00406, 0.004599, 0.0, 0.003695, 0.004685, 0.0])
_sp.bezier_points.foreach_set('handle_left', [0.00329, 0.004685, 0.0, 0.00329, 0.004168, 0.0, 0.00356, 0.00391, 0.0, 0.003946, 0.00391, 0.0, 0.004172, 0.004103, 0.0, 0.004172, 0.004513, 0.0, 0.00395, 0.004685, 0.0])
_sp.bezier_points.foreach_set('handle_right', [0.00329, 0.004426, 0.0, 0.003425, 0.00391, 0.0, 0.003695, 0.00391, 0.0, 0.004058, 0.004006, 0.0, 0.004172, 0.004318, 0.0, 0.00406, 0.004599, 0.0, 0.003695, 0.004685, 0.0])
for _p, _l, _r in zip(_sp.bezier_points, ['FREE', 'VECTOR', 'VECTOR', 'FREE', 'FREE', 'FREE', 'FREE'], ['VECTOR', 'VECTOR', 'FREE', 'FREE', 'FREE', 'FREE', 'FREE']): _p.handle_left_type = _l; _p.handle_right_type = _r
_sp.use_cyclic_u = True
_sp = cu_path15790.splines.new('BEZIER'); _sp.bezier_points.add(10)
_sp.bezier_points.foreach_set('co', [0.00294, 0.004971, 0.0, 0.003702, 0.004971, 0.0, 0.00431, 0.0048, 0.0, 0.004523, 0.004318, 0.0, 0.00441, 0.003946, 0.0, 0.004072, 0.003775, 0.0, 0.004468, 0.003558, 0.0, 0.004613, 0.003105, 0.0, 0.004384, 0.002577, 0.0, 0.003702, 0.002399, 0.0, 0.00294, 0.002399, 0.0])
_sp.bezier_points.foreach_set('handle_left', [0.00294, 0.004114, 0.0, 0.003448, 0.004971, 0.0, 0.004096, 0.004971, 0.0, 0.004523, 0.00463, 0.0, 0.004523, 0.004082, 0.0, 0.004298, 0.00381, 0.0, 0.004325, 0.003737, 0.0, 0.004613, 0.003381, 0.0, 0.004613, 0.002756, 0.0, 0.004155, 0.002399, 0.0, 0.00294, 0.002399, 0.0])
_sp.bezier_points.foreach_set('handle_right', [0.003194, 0.004971, 0.0, 0.003702, 0.004971, 0.0, 0.00431, 0.0048, 0.0, 0.004523, 0.004318, 0.0, 0.00441, 0.003946, 0.0, 0.004072, 0.003775, 0.0, 0.004468, 0.003558, 0.0, 0.004613, 0.003105, 0.0, 0.004384, 0.002577, 0.0, 0.003702, 0.002399, 0.0, 0.00294, 0.003256, 0.0])
for _p, _l, _r in zip(_sp.bezier_points, ['VECTOR', 'VECTOR', 'FREE', 'FREE', 'FREE', 'FREE', 'FREE', 'FREE', 'FREE', 'FREE', 'FREE'], ['VECTOR', 'FREE', 'FREE', 'FREE', 'FREE', 'FREE', 'FREE', 'FREE', 'FREE', 'FREE', 'VECTOR']): _p.handle_left_type = _l; _p.handle_right_type = _r
_sp.use_cyclic_u = True
cu_path15790.fill_mode = 'FULL'
cu_path15792 = bpy.data.curves.new('path15792', 'CURVE')
cu_path15792.dimensions = '3D'
_sp = cu_path15792.splines.new('BEZIER'); _sp.bezier_points.add(7)
_sp.bezier_points.foreach_set('co', [0.006337, 0.003682, 0.0, 0.00622, 0.004492, 0.0, 0.005839, 0.004735, 0.0, 0.005459, 0.004492, 0.0, 0.005343, 0.003682, 0.0, 0.005459, 0.002875, 0.0, 0.005839, 0.002632, 0.0, 0.00622, 0.002873, 0.0])
_sp.bezier_points.foreach_set('handle_left', [0.006337, 0.003116, 0.0, 0.006337, 0.004249, 0.0, 0.006105, 0.004735, 0.0, 0.005576, 0.004735, 0.0, 0.005343, 0.004249, 0.0, 0.005343, 0.003118, 0.0, 0.005576, 0.002632, 0.0, 0.006105, 0.002632, 0.0])
_sp.bezier_points.foreach_set('handle_right', [0.006337, 0.003682, 0.0, 0.00622, 0.004492, 0.0, 0.005839, 0.004735, 0.0, 0.005459, 0.004492, 0.0, 0.005343, 0.003682, 0.0, 0.005459, 0.002875, 0.0, 0.005839, 0.002632, 0.0, 0.00622, 0.002873, 0.0])
_sp.use_cyclic_u = True
_sp = cu_path15792.splines.new('BEZIER'); _sp.bezier_points.add(7)
_sp.bezier_points.foreach_set('co', [0.006701, 0.003682, 0.0, 0.006487, 0.00268, 0.0, 0.005839, 0.002349, 0.0, 0.005192, 0.002678, 0.0, 0.00498, 0.003682, 0.0, 0.005192, 0.004686, 0.0, 0.005839, 0.005017, 0.0, 0.006487, 0.004686, 0.0])
_sp.bezier_points.foreach_set('handle_left', [0.006701, 0.004356, 0.0, 0.006701, 0.003011, 0.0, 0.006275, 0.002349, 0.0, 0.005403, 0.002349, 0.0, 0.00498, 0.003007, 0.0, 0.00498, 0.004356, 0.0, 0.005405, 0.005017, 0.0, 0.006275, 0.005017, 0.0])
_sp.bezier_points.foreach_set('handle_right', [0.006701, 0.003682, 0.0, 0.006487, 0.00268, 0.0, 0.005839, 0.002349, 0.0, 0.005192, 0.002678, 0.0, 0.00498, 0.003682, 0.0, 0.005192, 0.004686, 0.0, 0.005839, 0.005017, 0.0, 0.006487, 0.004686, 0.0])
_sp.use_cyclic_u = True
cu_path15792.fill_mode = 'FULL'
cu_path15794 = bpy.data.curves.new('path15794', 'CURVE')
cu_path15794.dimensions = '3D'
_sp = cu_path15794.splines.new('BEZIER'); _sp.bezier_points.add(7)
_sp.bezier_points.foreach_set('co', [0.006983, 0.004971, 0.0, 0.008945, 0.004971, 0.0, 0.008945, 0.004678, 0.0, 0.008141, 0.004678, 0.0, 0.008141, 0.002399, 0.0, 0.007791, 0.002399, 0.0, 0.007791, 0.004678, 0.0, 0.006983, 0.004678, 0.0])
_sp.bezier_points.foreach_set('handle_left', [0.006983, 0.004873, 0.0, 0.008291, 0.004971, 0.0, 0.008945, 0.004775, 0.0, 0.008409, 0.004678, 0.0, 0.008141, 0.003159, 0.0, 0.007908, 0.002399, 0.0, 0.007791, 0.003918, 0.0, 0.007252, 0.004678, 0.0])
_sp.bezier_points.foreach_set('handle_right', [0.007637, 0.004971, 0.0, 0.008945, 0.004873, 0.0, 0.008677, 0.004678, 0.0, 0.008141, 0.003918, 0.0, 0.008024, 0.002399, 0.0, 0.007791, 0.003159, 0.0, 0.007522, 0.004678, 0.0, 0.006983, 0.004775, 0.0])
for _p, _l, _r in zip(_sp.bezier_points, ['VECTOR', 'VECTOR', 'VECTOR', 'VECTOR', 'VECTOR', 'VECTOR', 'VECTOR', 'VECTOR'], ['VECTOR', 'VECTOR', 'VECTOR', 'VECTOR', 'VECTOR', 'VECTOR', 'VECTOR', 'VECTOR']): _p.handle_left_type = _l; _p.handle_right_type = _r
_sp.use_cyclic_u = True
cu_path15794.fill_mode = 'FULL'
cu_path15796 = bpy.data.curves.new('path15796', 'CURVE')
cu_path15796.dimensions = '3D'
_sp = cu_path15796.splines.new('BEZIER'); _sp.bezier_points.add(7)
_sp.bezier_points.foreach_set('co', [0.009107, 0.004971, 0.0, 0.01107, 0.004971, 0.0, 0.01107, 0.004678, 0.0, 0.01026, 0.004678, 0.0, 0.01026, 0.002399, 0.0, 0.009915, 0.002399, 0.0, 0.009915, 0.004678, 0.0, 0.009107, 0.004678, 0.0])
_sp.bezier_points.foreach_set('handle_left', [0.009107, 0.004873, 0.0, 0.01042, 0.004971, 0.0, 0.01107, 0.004775, 0.0, 0.01053, 0.004678, 0.0, 0.01026, 0.003159, 0.0, 0.01003, 0.002399, 0.0, 0.009915, 0.003918, 0.0, 0.009376, 0.004678, 0.0])
_sp.bezier_points.foreach_set('handle_right', [0.009761, 0.004971, 0.0, 0.01107, 0.004873, 0.0, 0.0108, 0.004678, 0.0, 0.01026, 0.003918, 0.0, 0.01015, 0.002399, 0.0, 0.009915, 0.003159, 0.0, 0.009646, 0.004678, 0.0, 0.009107, 0.004775, 0.0])
for _p, _l, _r in zip(_sp.bezier_points, ['VECTOR', 'VECTOR', 'VECTOR', 'VECTOR', 'VECTOR', 'VECTOR', 'VECTOR', 'VECTOR'], ['VECTOR', 'VECTOR', 'VECTOR', 'VECTOR', 'VECTOR', 'VECTOR', 'VECTOR', 'VECTOR']): _p.handle_left_type = _l; _p.handle_right_type = _r
_sp.use_cyclic_u = True
cu_path15796.fill_mode = 'FULL'
cu_path15798 = bpy.data.curves.new('path15798', 'CURVE')
cu_path15798.dimensions = '3D'
_sp = cu_path15798.splines.new('BEZIER'); _sp.bezier_points.add(7)
_sp.bezier_points.foreach_set('co', [0.01271, 0.003682, 0.0, 0.01259, 0.004492, 0.0, 0.01221, 0.004735, 0.0, 0.01183, 0.004492, 0.0, 0.01172, 0.003682, 0.0, 0.01183, 0.002875, 0.0, 0.01221, 0.002632, 0.0, 0.01259, 0.002873, 0.0])
_sp.bezier_points.foreach_set('handle_left', [0.01271, 0.003116, 0.0, 0.01271, 0.004249, 0.0, 0.01248, 0.004735, 0.0, 0.01195, 0.004735, 0.0, 0.01172, 0.004249, 0.0, 0.01172, 0.003118, 0.0, 0.01195, 0.002632, 0.0, 0.01248, 0.002632, 0.0])
_sp.bezier_points.foreach_set('handle_right', [0.01271, 0.003682, 0.0, 0.01259, 0.004492, 0.0, 0.01221, 0.004735, 0.0, 0.01183, 0.004492, 0.0, 0.01172, 0.003682, 0.0, 0.01183, 0.002875, 0.0, 0.01221, 0.002632, 0.0, 0.01259, 0.002873, 0.0])
_sp.use_cyclic_u = True
_sp = cu_path15798.splines.new('BEZIER'); _sp.bezier_points.add(7)
_sp.bezier_points.foreach_set('co', [0.01307, 0.003682, 0.0, 0.01286, 0.00268, 0.0, 0.01221, 0.002349, 0.0, 0.01156, 0.002678, 0.0, 0.01135, 0.003682, 0.0, 0.01156, 0.004686, 0.0, 0.01221, 0.005017, 0.0, 0.01286, 0.004686, 0.0])
_sp.bezier_points.foreach_set('handle_left', [0.01307, 0.004356, 0.0, 0.01307, 0.003011, 0.0, 0.01265, 0.002349, 0.0, 0.01178, 0.002349, 0.0, 0.01135, 0.003007, 0.0, 0.01135, 0.004356, 0.0, 0.01178, 0.005017, 0.0, 0.01265, 0.005017, 0.0])
_sp.bezier_points.foreach_set('handle_right', [0.01307, 0.003682, 0.0, 0.01286, 0.00268, 0.0, 0.01221, 0.002349, 0.0, 0.01156, 0.002678, 0.0, 0.01135, 0.003682, 0.0, 0.01156, 0.004686, 0.0, 0.01221, 0.005017, 0.0, 0.01286, 0.004686, 0.0])
_sp.use_cyclic_u = True
cu_path15798.fill_mode = 'FULL'
cu_path15800 = bpy.data.curves.new('path15800', 'CURVE')
cu_path15800.dimensions = '3D'
_sp = cu_path15800.splines.new('BEZIER'); _sp.bezier_points.add(12)
_sp.bezier_points.foreach_set('co', [0.01342, 0.004971, 0.0, 0.01389, 0.004971, 0.0, 0.01433, 0.003662, 0.0, 0.01478, 0.004971, 0.0, 0.01525, 0.004971, 0.0, 0.01525, 0.002399, 0.0, 0.01492, 0.002399, 0.0, 0.01492, 0.004671, 0.0, 0.01447, 0.003316, 0.0, 0.0142, 0.003316, 0.0, 0.01374, 0.004671, 0.0, 0.01374, 0.002399, 0.0, 0.01342, 0.002399, 0.0])
_sp.bezier_points.foreach_set('handle_left', [0.01342, 0.004114, 0.0, 0.01373, 0.004971, 0.0, 0.01418, 0.004098, 0.0, 0.01463, 0.004534, 0.0, 0.01509, 0.004971, 0.0, 0.01525, 0.003256, 0.0, 0.01503, 0.002399, 0.0, 0.01492, 0.003914, 0.0, 0.01462, 0.003767, 0.0, 0.01429, 0.003316, 0.0, 0.0139, 0.004219, 0.0, 0.01374, 0.003157, 0.0, 0.01353, 0.002399, 0.0])
_sp.bezier_points.foreach_set('handle_right', [0.01358, 0.004971, 0.0, 0.01404, 0.004534, 0.0, 0.01448, 0.004098, 0.0, 0.01494, 0.004971, 0.0, 0.01525, 0.004114, 0.0, 0.01514, 0.002399, 0.0, 0.01492, 0.003157, 0.0, 0.01477, 0.004219, 0.0, 0.01438, 0.003316, 0.0, 0.01405, 0.003767, 0.0, 0.01374, 0.003914, 0.0, 0.01364, 0.002399, 0.0, 0.01342, 0.003256, 0.0])
for _p, _l, _r in zip(_sp.bezier_points, ['VECTOR', 'VECTOR', 'VECTOR', 'VECTOR', 'VECTOR', 'VECTOR', 'VECTOR', 'VECTOR', 'VECTOR', 'VECTOR', 'VECTOR', 'VECTOR', 'VECTOR'], ['VECTOR', 'VECTOR', 'VECTOR', 'VECTOR', 'VECTOR', 'VECTOR', 'VECTOR', 'VECTOR', 'VECTOR', 'VECTOR', 'VECTOR', 'VECTOR', 'VECTOR']): _p.handle_left_type = _l; _p.handle_right_type = _r
_sp.use_cyclic_u = True
cu_path15800.fill_mode = 'FULL'
cu_path15963_9_2 = bpy.data.curves.new('path15963-9-2', 'CURVE')
cu_path15963_9_2.dimensions = '3D'
_sp = cu_path15963_9_2.splines.new('BEZIER'); _sp.bezier_points.add(3)
_sp.bezier_points.foreach_set('co', [0.006442, 0.03172, 0.0, 0.03184, 0.05712, 0.0, 0.05724, 0.03172, 0.0, 0.03184, 0.006327, 0.0])
_sp.bezier_points.foreach_set('handle_left', [0.006442, 0.0177, 0.0, 0.01782, 0.05712, 0.0, 0.05724, 0.04574, 0.0, 0.04586, 0.006327, 0.0])
_sp.bezier_points.foreach_set('handle_right', [0.006442, 0.04574, 0.0, 0.04586, 0.05712, 0.0, 0.05724, 0.0177, 0.0, 0.01782, 0.006327, 0.0])
_sp.use_cyclic_u = True
cu_path15963_9_2.fill_mode = 'FULL'
cu_path16397_3_5 = bpy.data.curves.new('path16397-3-5', 'CURVE')
cu_path16397_3_5.dimensions = '3D'
_sp = cu_path16397_3_5.splines.new('BEZIER'); _sp.bezier_points.add(3)
_sp.bezier_points.foreach_set('co', [0.01874, 0.0517, 0.0, 0.02037, 0.05333, 0.0, 0.02201, 0.0517, 0.0, 0.02037, 0.05007, 0.0])
_sp.bezier_points.foreach_set('handle_left', [0.01874, 0.0508, 0.0, 0.01947, 0.05333, 0.0, 0.02201, 0.0526, 0.0, 0.02127, 0.05007, 0.0])
_sp.bezier_points.foreach_set('handle_right', [0.01874, 0.0526, 0.0, 0.02127, 0.05333, 0.0, 0.02201, 0.0508, 0.0, 0.01947, 0.05007, 0.0])
_sp.use_cyclic_u = True
cu_path16397_3_5.fill_mode = 'FULL'
cu_path16397_6_7_4 = bpy.data.curves.new('path16397-6-7-4', 'CURVE')
cu_path16397_6_7_4.dimensions = '3D'
_sp = cu_path16397_6_7_4.splines.new('BEZIER'); _sp.bezier_points.add(3)
_sp.bezier_points.foreach_set('co', [0.01876, 0.01152, 0.0, 0.0204, 0.01316, 0.0, 0.02203, 0.01152, 0.0, 0.0204, 0.00989, 0.0])
_sp.bezier_points.foreach_set('handle_left', [0.01876, 0.01062, 0.0, 0.0195, 0.01316, 0.0, 0.02203, 0.01243, 0.0, 0.0213, 0.00989, 0.0])
_sp.bezier_points.foreach_set('handle_right', [0.01876, 0.01243, 0.0, 0.0213, 0.01316, 0.0, 0.02203, 0.01062, 0.0, 0.0195, 0.00989, 0.0])
_sp.use_cyclic_u = True
cu_path16397_6_7_4.fill_mode = 'FULL'
cu_path16397_6_5_4_7 = bpy.data.curves.new('path16397-6-5-4-7', 'CURVE')
cu_path16397_6_5_4_7.dimensions = '3D'
_sp = cu_path16397_6_5_4_7.splines.new('BEZIER'); _sp.bezier_points.add(3)
_sp.bezier_points.foreach_set('co', [0.05362, 0.03163, 0.0, 0.05525, 0.03327, 0.0, 0.05688, 0.03163, 0.0, 0.05525, 0.03, 0.0])
_sp.bezier_points.foreach_set('handle_left', [0.05362, 0.03073, 0.0, 0.05435, 0.03327, 0.0, 0.05688, 0.03254, 0.0, 0.05615, 0.03, 0.0])
_sp.bezier_points.foreach_set('handle_right', [0.05362, 0.03254, 0.0, 0.05615, 0.03327, 0.0, 0.05688, 0.03073, 0.0, 0.05435, 0.03, 0.0])
_sp.use_cyclic_u = True
cu_path16397_6_5_4_7.fill_mode = 'FULL'

# ---- objects
ob_cube_001 = bpy.data.objects.new('Cube.001', me_cube_002)
ob_spot = bpy.data.objects.new('Spot', light_spot)
ob_cylinder_003 = bpy.data.objects.new('Cylinder.003', me_cylinder_003)
ob_cylinder_004 = bpy.data.objects.new('Cylinder.004', me_cylinder_004)
ob_cylinder_005 = bpy.data.objects.new('Cylinder.005', me_cylinder_005)
ob_cube = bpy.data.objects.new('Cube', me_cube)
ob_light = bpy.data.objects.new('Light', light_light)
ob_camera = bpy.data.objects.new('Camera', cam_camera)
ob_rect1369 = bpy.data.objects.new('rect1369', cu_rect1369)
ob_path15790 = bpy.data.objects.new('path15790', cu_path15790)
ob_path15792 = bpy.data.objects.new('path15792', cu_path15792)
ob_path15794 = bpy.data.objects.new('path15794', cu_path15794)
ob_path15796 = bpy.data.objects.new('path15796', cu_path15796)
ob_path15798 = bpy.data.objects.new('path15798', cu_path15798)
ob_path15800 = bpy.data.objects.new('path15800', cu_path15800)
ob_path15963_9_2 = bpy.data.objects.new('path15963-9-2', cu_path15963_9_2)
ob_path16397_3_5 = bpy.data.objects.new('path16397-3-5', cu_path16397_3_5)
ob_path16397_6_7_4 = bpy.data.objects.new('path16397-6-7-4', cu_path16397_6_7_4)
ob_path16397_6_5_4_7 = bpy.data.objects.new('path16397-6-5-4-7', cu_path16397_6_5_4_7)
ob_cylinder = bpy.data.objects.new('Cylinder', me_cylinder)
ob_cylinder_001 = bpy.data.objects.new('Cylinder.001', me_cylinder_001)
ob_cylinder_002 = bpy.data.objects.new('Cylinder.002', me_cylinder_002)
ob_front = bpy.data.objects.new('front', me_cube_001)
ob_back = bpy.data.objects.new('back', me_cube_004)
ob_top = bpy.data.objects.new('top', me_cube_005)
ob_front_001 = bpy.data.objects.new('front.001', me_cube_006)
ob_front_002 = bpy.data.objects.new('front.002', me_cube_007)

# ---- transforms, parenting, visibility, modifiers, constraints
ob_cube_001.location = (0.1061, 0.0923, -0.1094)
ob_cube_001.rotation_euler = (0.0, 0.0, 0.1902)
ob_cube_001.scale = (1.0, 0.5, 0.3438)
ob_spot.location = (-0.005964, 0.0, 0.04017)
ob_spot.rotation_euler = (0.8311, -0.0, -0.1783)
ob_spot.visible_camera = True
ob_cylinder_003.location = (-0.01142, 0.03112, 0.01731)
ob_cylinder_003.rotation_euler = (1.571, -0.0, 0.0)
ob_cylinder_003.scale = (0.02083, 0.02083, 0.02083)
ob_cylinder_003.hide_render = True
ob_cylinder_004.location = (0.003498, 0.03148, 0.01731)
ob_cylinder_004.rotation_euler = (1.571, -0.0, 0.0)
ob_cylinder_004.scale = (0.02083, 0.02083, 0.02083)
ob_cylinder_004.hide_render = True
ob_cylinder_005.location = (-0.003491, 0.03204, 0.03027)
ob_cylinder_005.rotation_euler = (1.571, -0.0, 0.0)
ob_cylinder_005.scale = (0.02083, 0.02083, 0.02083)
ob_cylinder_005.hide_render = True
ob_cube.location = (0.0, 0.0, 0.0)
ob_cube.scale = (0.03175, 0.03175, 0.001587)
ob_cube.lock_rotations_4d = False
ob_cube.empty_display_type = 'ARROWS'
ob_cube.lineart.crease_threshold = 0.0
_m = ob_cube.modifiers.new('Boolean', 'BOOLEAN')
_m.object = ob_cylinder
_m = ob_cube.modifiers.new('Boolean.001', 'BOOLEAN')
_m.object = ob_cylinder_001
_m = ob_cube.modifiers.new('Boolean.002', 'BOOLEAN')
_m.object = ob_cylinder_002
ob_light.location = (4.076, 1.005, 5.904)
ob_light.rotation_euler = (0.6503, 0.05522, 1.866)
ob_light.lock_rotations_4d = False
ob_light.empty_display_type = 'ARROWS'
ob_light.color = (0.0, 0.0, 0.0, 0.0)
ob_light.hide_render = True
ob_light.lineart.crease_threshold = 0.0
ob_camera.location = (0.3037, -0.08545, 0.1466)
ob_camera.rotation_euler = (1.229, 1.241e-06, 1.277)
ob_camera.lock_rotations_4d = False
ob_camera.empty_display_type = 'ARROWS'
ob_camera.color = (0.0, 0.0, 0.0, 0.0)
ob_camera.display_type = 'WIRE'
ob_camera.lineart.crease_threshold = 0.0
ob_rect1369.parent = ob_path16397_6_5_4_7
ob_rect1369.location = (0.0, 0.0, 0.0)
ob_rect1369.hide_render = True
ob_path15790.parent = ob_path16397_6_5_4_7
ob_path15790.location = (0.0, 0.0, 0.0)
ob_path15790.hide_render = True
ob_path15792.parent = ob_path16397_6_5_4_7
ob_path15792.location = (0.0, 0.0, 0.0)
ob_path15792.hide_render = True
ob_path15794.parent = ob_path16397_6_5_4_7
ob_path15794.location = (0.0, 0.0, 0.0)
ob_path15794.hide_render = True
ob_path15796.parent = ob_path16397_6_5_4_7
ob_path15796.location = (0.0, 0.0, 0.0)
ob_path15796.hide_render = True
ob_path15798.parent = ob_path16397_6_5_4_7
ob_path15798.location = (0.0, 0.0, 0.0)
ob_path15798.hide_render = True
ob_path15800.parent = ob_path16397_6_5_4_7
ob_path15800.location = (0.0, 0.0, 0.0)
ob_path15800.hide_render = True
ob_path15963_9_2.parent = ob_path16397_6_5_4_7
ob_path15963_9_2.location = (0.0, 0.0, 0.0)
ob_path15963_9_2.hide_render = True
ob_path16397_3_5.parent = ob_path16397_6_5_4_7
ob_path16397_3_5.location = (0.0, 0.0, 0.0)
ob_path16397_3_5.hide_render = True
ob_path16397_6_7_4.parent = ob_path16397_6_5_4_7
ob_path16397_6_7_4.location = (0.0, 0.0, 0.0)
ob_path16397_6_7_4.hide_render = True
ob_path16397_6_5_4_7.location = (-0.03175, -0.03175, 0.0)
ob_path16397_6_5_4_7.hide_render = True
ob_cylinder.location = (-0.01134, 0.01986, 0.0)
ob_cylinder.scale = (0.005306, 0.005306, 0.005306)
ob_cylinder_001.location = (-0.01134, -0.02016, 0.0)
ob_cylinder_001.scale = (0.005306, 0.005306, 0.005306)
ob_cylinder_002.location = (0.02342, -7.164e-05, 0.0)
ob_cylinder_002.scale = (0.005306, 0.005306, 0.005306)
ob_front.location = (0.0, -0.03016, 0.03172)
ob_front.scale = (0.1042, 0.005208, 0.09896)
ob_back.location = (0.0, 0.03009, 0.03024)
ob_back.scale = (0.09375, 0.005208, 0.09375)
_m = ob_back.modifiers.new('Boolean', 'BOOLEAN')
_m.object = ob_cylinder_005
_m = ob_back.modifiers.new('Boolean.001', 'BOOLEAN')
_m.object = ob_cylinder_004
_m = ob_back.modifiers.new('Boolean.002', 'BOOLEAN')
_m.object = ob_cylinder_003
ob_top.location = (0.0, 0.001548, 0.06025)
ob_top.rotation_euler = (1.571, 0.0, 0.0)
ob_top.scale = (0.09375, 0.005208, 0.09896)
ob_front_001.location = (0.03039, 0.001878, 0.03172)
ob_front_001.rotation_euler = (0.0, 0.0, 1.571)
ob_front_001.scale = (0.09896, 0.005208, 0.09896)
ob_front_002.location = (-0.02973, 0.001878, 0.03172)
ob_front_002.rotation_euler = (0.0, 0.0, 1.571)
ob_front_002.scale = (0.09896, 0.005208, 0.09896)

# ---- collection membership
scene.collection.objects.link(ob_cube_001)
scene.collection.objects.link(ob_spot)
scene.collection.objects.link(ob_cylinder_003)
scene.collection.objects.link(ob_cylinder_004)
scene.collection.objects.link(ob_cylinder_005)
col_collection.objects.link(ob_cube)
col_collection.objects.link(ob_light)
col_collection.objects.link(ob_camera)
col_bottom_svg.objects.link(ob_rect1369)
col_bottom_svg.objects.link(ob_path15790)
col_bottom_svg.objects.link(ob_path15792)
col_bottom_svg.objects.link(ob_path15794)
col_bottom_svg.objects.link(ob_path15796)
col_bottom_svg.objects.link(ob_path15798)
col_bottom_svg.objects.link(ob_path15800)
col_bottom_svg.objects.link(ob_path15963_9_2)
col_bottom_svg.objects.link(ob_path16397_3_5)
col_bottom_svg.objects.link(ob_path16397_6_7_4)
col_bottom_svg.objects.link(ob_path16397_6_5_4_7)
col_bottom_svg.objects.link(ob_cylinder)
col_bottom_svg.objects.link(ob_cylinder_001)
col_bottom_svg.objects.link(ob_cylinder_002)
col_bottom_svg.objects.link(ob_front)
col_bottom_svg.objects.link(ob_back)
col_bottom_svg.objects.link(ob_top)
col_bottom_svg.objects.link(ob_front_001)
col_bottom_svg.objects.link(ob_front_002)

# ---- scene / render settings (as saved in the file)
scene.camera = ob_camera
scene.frame_start = 1; scene.frame_end = 250; scene.frame_set(1)
scene.render.engine = 'CYCLES'
scene.cycles.sampling_pattern = 'TABULATED_SOBOL'
scene.cycles.use_light_tree = False
scene.eevee.use_gtao = True
scene.eevee.use_raytracing = True
scene.view_settings.view_transform = 'Filmic'
bpy.context.view_layer.update()
